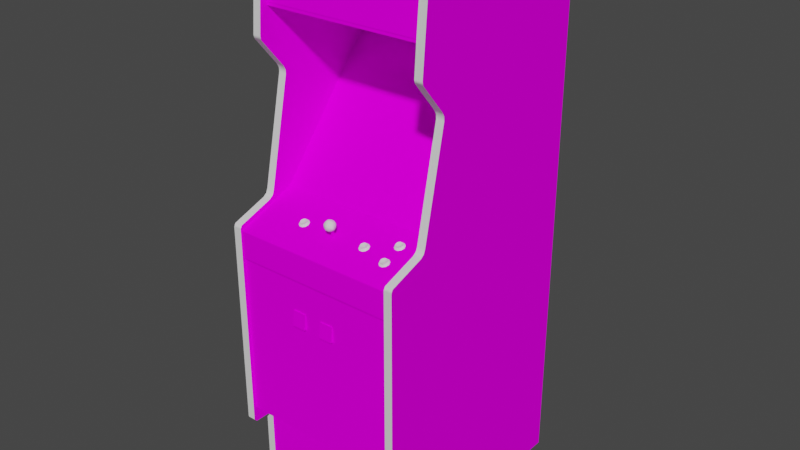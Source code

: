 # Source: swimmer.blend  (saved by Blender 2.93.20; exported with 4.5.12 LTS)
import bpy
from mathutils import Matrix  # noqa: F401  (used for matrix-valued properties, if any)

bpy.ops.wm.read_factory_settings(use_empty=True)
scene = bpy.context.scene
scene.name = 'Scene'

# ---- images (referenced by path relative to the original .blend; pixels are not part of the script)
import os
ASSET_DIR = os.environ.get("B2B_ASSET_DIR", "")  # directory of the original .blend (textures are referenced by path, not embedded)
HERE = os.path.dirname(os.path.abspath(__file__))  # packed textures are extracted next to this script under _unpacked/

def load_image(name, relpath, width, height, colorspace="sRGB"):
    """Load a texture the original file referenced (path relative to the .blend, or extracted next to this script)."""
    p = next((c for c in (os.path.join(HERE, relpath), os.path.join(ASSET_DIR, relpath)) if relpath and os.path.exists(c)), "")
    if p:
        img = bpy.data.images.load(p, check_existing=True)
        img.name = name
    else:  # same state as the original file: an image datablock whose file is absent (Cycles renders it pink)
        img = bpy.data.images.new(name, width, height)
        img.source = "FILE"
        img.filepath = "//" + (relpath or name)
    img.colorspace_settings.name = colorspace
    return img
img_01swimmermarqueemap_tiff = load_image('01swimmermarqueemap.TIFF', '01swimmermarqueemap.TIFF', 1024, 1024, 'sRGB')
img_02swimmersnapmap_tiff = load_image('02swimmersnapmap.TIFF', '02swimmersnapmap.TIFF', 1024, 1024, 'sRGB')
img_swimmeralphamap_tiff = load_image('swimmeralphamap.TIFF', 'swimmeralphamap.TIFF', 1024, 1024, 'sRGB')
img_swimmersidelmap_tiff = load_image('swimmersidelmap.TIFF', 'swimmersidelmap.TIFF', 1024, 1024, 'sRGB')
img_swimmercoincpomap_tiff = load_image('swimmercoincpomap.TIFF', 'swimmercoincpomap.TIFF', 1024, 1024, 'sRGB')
img_swimmerbackmap_tiff = load_image('swimmerbackmap.TIFF', 'swimmerbackmap.TIFF', 1024, 1024, 'sRGB')
img_swimmersidermap_tiff = load_image('swimmersidermap.TIFF', 'swimmersidermap.TIFF', 1024, 1024, 'sRGB')
img_swimmerinnercombomap_tiff = load_image('swimmerinnercombomap.TIFF', 'swimmerinnercombomap.TIFF', 1024, 1024, 'sRGB')

# ---- materials (node trees are filled in below, after node groups)
mat_01swimmermarquee = bpy.data.materials.new('01swimmermarquee')
mat_01swimmermarquee.use_transparent_shadow = False
mat_01swimmermarquee.roughness = 0.8807
mat_01swimmermarquee.specular_intensity = 0.0
mat_02swimmersnap = bpy.data.materials.new('02swimmersnap')
mat_02swimmersnap.use_transparent_shadow = False
mat_02swimmersnap.roughness = 0.8807
mat_02swimmersnap.specular_intensity = 0.0
mat_swimmeralpha = bpy.data.materials.new('swimmeralpha')
mat_swimmeralpha.use_transparent_shadow = False
mat_swimmeralpha.roughness = 0.8807
mat_swimmeralpha.specular_intensity = 0.0
mat_swimmerblack = bpy.data.materials.new('swimmerblack')
mat_swimmerblack.use_transparent_shadow = False
mat_swimmerblack.roughness = 0.7934
mat_swimmerblack.specular_intensity = 0.5922
mat_swimmersidel = bpy.data.materials.new('swimmersidel')
mat_swimmersidel.use_transparent_shadow = False
mat_swimmersidel.roughness = 0.8807
mat_swimmersidel.specular_intensity = 0.0
mat_swimmercoincpo = bpy.data.materials.new('swimmercoincpo')
mat_swimmercoincpo.use_transparent_shadow = False
mat_swimmercoincpo.roughness = 0.8807
mat_swimmercoincpo.specular_intensity = 0.0
mat_swimmerback = bpy.data.materials.new('swimmerback')
mat_swimmerback.use_transparent_shadow = False
mat_swimmerback.roughness = 0.8807
mat_swimmerback.specular_intensity = 0.0
mat_swimmerwhite = bpy.data.materials.new('swimmerwhite')
mat_swimmerwhite.use_transparent_shadow = False
mat_swimmerwhite.roughness = 0.7934
mat_swimmerwhite.specular_intensity = 0.6588
mat_swimmerred = bpy.data.materials.new('swimmerred')
mat_swimmerred.use_transparent_shadow = False
mat_swimmerred.roughness = 0.7934
mat_swimmerred.specular_intensity = 0.6588
mat_swimmersider = bpy.data.materials.new('swimmersider')
mat_swimmersider.use_transparent_shadow = False
mat_swimmersider.roughness = 0.8807
mat_swimmersider.specular_intensity = 0.0
mat_swimmerinnercombo = bpy.data.materials.new('swimmerinnercombo')
mat_swimmerinnercombo.use_transparent_shadow = False
mat_swimmerinnercombo.roughness = 0.8807
mat_swimmerinnercombo.specular_intensity = 0.0

# ---- node groups
ng_auto_smooth = bpy.data.node_groups.new('Auto Smooth', 'GeometryNodeTree')
_s = ng_auto_smooth.interface.new_socket(name='Geometry', in_out='OUTPUT', socket_type='NodeSocketGeometry')
_s = ng_auto_smooth.interface.new_socket(name='Geometry', in_out='INPUT', socket_type='NodeSocketGeometry')
_s = ng_auto_smooth.interface.new_socket(name='Angle', in_out='INPUT', socket_type='NodeSocketFloat')
_s.subtype = 'ANGLE'
_s.min_value = 0.0
_s.max_value = 3.142
ng_auto_smooth.is_modifier = True
_N = ng_auto_smooth.nodes; _L = ng_auto_smooth.links
n0 = _N.new('NodeGroupOutput'); n0.name = 'Group Output'; n0.location = (480, -100)
n1 = _N.new('NodeGroupInput'); n1.name = 'Group Input'; n1.location = (-420, -300)
n2 = _N.new('NodeGroupInput'); n2.name = 'Group Input.001'; n2.location = (-60, -100)
n3 = _N.new('GeometryNodeSetShadeSmooth'); n3.name = 'Set Shade Smooth'; n3.location = (120, -100)
n3.domain = 'EDGE'
n4 = _N.new('GeometryNodeSetShadeSmooth'); n4.name = 'Set Shade Smooth.001'; n4.location = (300, -100)
n5 = _N.new('GeometryNodeInputMeshEdgeAngle'); n5.name = 'Edge Angle'; n5.location = (-420, -220)
n6 = _N.new('GeometryNodeInputEdgeSmooth'); n6.name = 'Is Edge Smooth'; n6.location = (-60, -160)
n7 = _N.new('GeometryNodeInputShadeSmooth'); n7.name = 'Is Face Smooth'; n7.location = (-240, -340)
n8 = _N.new('FunctionNodeBooleanMath'); n8.name = 'Boolean Math'; n8.location = (-60, -220)
n9 = _N.new('FunctionNodeCompare'); n9.name = 'Compare'; n9.location = (-240, -180)
n9.operation = 'LESS_EQUAL'
_L.new(n5.outputs[0], n9.inputs[0])
_L.new(n4.outputs[0], n0.inputs[0])
_L.new(n1.outputs[1], n9.inputs[1])
_L.new(n9.outputs[0], n8.inputs[0])
_L.new(n7.outputs[0], n8.inputs[1])
_L.new(n2.outputs[0], n3.inputs[0])
_L.new(n6.outputs[0], n3.inputs[1])
_L.new(n3.outputs[0], n4.inputs[0])
_L.new(n8.outputs[0], n3.inputs[2])
n0.is_active_output = True

# ---- material node trees
mat_01swimmermarquee.use_nodes = True; mat_01swimmermarquee.node_tree.nodes.clear()
_N = mat_01swimmermarquee.node_tree.nodes; _L = mat_01swimmermarquee.node_tree.links
n0 = _N.new('ShaderNodeBsdfPrincipled'); n0.name = 'Principled BSDF'; n0.location = (10, 300)
n0.distribution = 'GGX'
n0.subsurface_method = 'BURLEY'
n0.inputs[2].default_value = 0.8807
n0.inputs[3].default_value = 1.45
n0.inputs[13].default_value = 0.0
n0.inputs[27].default_value = (0.0, 0.0, 0.0, 1.0)
n0.inputs[28].default_value = 1.0
n1 = _N.new('ShaderNodeOutputMaterial'); n1.name = 'Material Output'; n1.location = (300, 300)
n2 = _N.new('ShaderNodeTexImage'); n2.name = 'Image Texture'; n2.location = (-300, 600)
n2.image = img_01swimmermarqueemap_tiff
_L.new(n0.outputs[0], n1.inputs[0])
_L.new(n2.outputs[0], n0.inputs[0])
n1.is_active_output = True
mat_02swimmersnap.use_nodes = True; mat_02swimmersnap.node_tree.nodes.clear()
_N = mat_02swimmersnap.node_tree.nodes; _L = mat_02swimmersnap.node_tree.links
n0 = _N.new('ShaderNodeBsdfPrincipled'); n0.name = 'Principled BSDF'; n0.location = (10, 300)
n0.distribution = 'GGX'
n0.subsurface_method = 'BURLEY'
n0.inputs[2].default_value = 0.8807
n0.inputs[3].default_value = 1.45
n0.inputs[13].default_value = 0.0
n0.inputs[27].default_value = (0.0, 0.0, 0.0, 1.0)
n0.inputs[28].default_value = 1.0
n1 = _N.new('ShaderNodeOutputMaterial'); n1.name = 'Material Output'; n1.location = (300, 300)
n2 = _N.new('ShaderNodeTexImage'); n2.name = 'Image Texture'; n2.location = (-300, 600)
n2.image = img_02swimmersnapmap_tiff
_L.new(n0.outputs[0], n1.inputs[0])
_L.new(n2.outputs[0], n0.inputs[0])
n1.is_active_output = True
mat_swimmeralpha.use_nodes = True; mat_swimmeralpha.node_tree.nodes.clear()
_N = mat_swimmeralpha.node_tree.nodes; _L = mat_swimmeralpha.node_tree.links
n0 = _N.new('ShaderNodeBsdfPrincipled'); n0.name = 'Principled BSDF'; n0.location = (10, 300)
n0.distribution = 'GGX'
n0.subsurface_method = 'BURLEY'
n0.inputs[2].default_value = 0.8807
n0.inputs[3].default_value = 1.45
n0.inputs[13].default_value = 0.0
n0.inputs[27].default_value = (0.0, 0.0, 0.0, 1.0)
n0.inputs[28].default_value = 1.0
n1 = _N.new('ShaderNodeOutputMaterial'); n1.name = 'Material Output'; n1.location = (300, 300)
n2 = _N.new('ShaderNodeTexImage'); n2.name = 'Image Texture'; n2.location = (-300, 600)
n2.image = img_swimmeralphamap_tiff
_L.new(n0.outputs[0], n1.inputs[0])
_L.new(n2.outputs[0], n0.inputs[0])
n1.is_active_output = True
mat_swimmerblack.use_nodes = True; mat_swimmerblack.node_tree.nodes.clear()
_N = mat_swimmerblack.node_tree.nodes; _L = mat_swimmerblack.node_tree.links
n0 = _N.new('ShaderNodeBsdfPrincipled'); n0.name = 'Principled BSDF'; n0.location = (10, 300)
n0.distribution = 'GGX'
n0.subsurface_method = 'BURLEY'
n0.inputs[2].default_value = 0.7934
n0.inputs[3].default_value = 1.45
n0.inputs[13].default_value = 0.5922
n0.inputs[27].default_value = (0.0, 0.0, 0.0, 1.0)
n0.inputs[28].default_value = 1.0
n1 = _N.new('ShaderNodeOutputMaterial'); n1.name = 'Material Output'; n1.location = (300, 300)
_L.new(n0.outputs[0], n1.inputs[0])
n1.is_active_output = True
mat_swimmersidel.use_nodes = True; mat_swimmersidel.node_tree.nodes.clear()
_N = mat_swimmersidel.node_tree.nodes; _L = mat_swimmersidel.node_tree.links
n0 = _N.new('ShaderNodeBsdfPrincipled'); n0.name = 'Principled BSDF'; n0.location = (10, 300)
n0.distribution = 'GGX'
n0.subsurface_method = 'BURLEY'
n0.inputs[2].default_value = 0.8807
n0.inputs[3].default_value = 1.45
n0.inputs[13].default_value = 0.0
n0.inputs[27].default_value = (0.0, 0.0, 0.0, 1.0)
n0.inputs[28].default_value = 1.0
n1 = _N.new('ShaderNodeOutputMaterial'); n1.name = 'Material Output'; n1.location = (300, 300)
n2 = _N.new('ShaderNodeTexImage'); n2.name = 'Image Texture'; n2.location = (-300, 600)
n2.image = img_swimmersidelmap_tiff
_L.new(n0.outputs[0], n1.inputs[0])
_L.new(n2.outputs[0], n0.inputs[0])
n1.is_active_output = True
mat_swimmercoincpo.use_nodes = True; mat_swimmercoincpo.node_tree.nodes.clear()
_N = mat_swimmercoincpo.node_tree.nodes; _L = mat_swimmercoincpo.node_tree.links
n0 = _N.new('ShaderNodeBsdfPrincipled'); n0.name = 'Principled BSDF'; n0.location = (10, 300)
n0.distribution = 'GGX'
n0.subsurface_method = 'BURLEY'
n0.inputs[2].default_value = 0.8807
n0.inputs[3].default_value = 1.45
n0.inputs[13].default_value = 0.0
n0.inputs[27].default_value = (0.0, 0.0, 0.0, 1.0)
n0.inputs[28].default_value = 1.0
n1 = _N.new('ShaderNodeOutputMaterial'); n1.name = 'Material Output'; n1.location = (300, 300)
n2 = _N.new('ShaderNodeTexImage'); n2.name = 'Image Texture'; n2.location = (-300, 600)
n2.image = img_swimmercoincpomap_tiff
_L.new(n0.outputs[0], n1.inputs[0])
_L.new(n2.outputs[0], n0.inputs[0])
n1.is_active_output = True
mat_swimmerback.use_nodes = True; mat_swimmerback.node_tree.nodes.clear()
_N = mat_swimmerback.node_tree.nodes; _L = mat_swimmerback.node_tree.links
n0 = _N.new('ShaderNodeBsdfPrincipled'); n0.name = 'Principled BSDF'; n0.location = (10, 300)
n0.distribution = 'GGX'
n0.subsurface_method = 'BURLEY'
n0.inputs[2].default_value = 0.8807
n0.inputs[3].default_value = 1.45
n0.inputs[13].default_value = 0.0
n0.inputs[27].default_value = (0.0, 0.0, 0.0, 1.0)
n0.inputs[28].default_value = 1.0
n1 = _N.new('ShaderNodeOutputMaterial'); n1.name = 'Material Output'; n1.location = (300, 300)
n2 = _N.new('ShaderNodeTexImage'); n2.name = 'Image Texture'; n2.location = (-300, 600)
n2.image = img_swimmerbackmap_tiff
_L.new(n0.outputs[0], n1.inputs[0])
_L.new(n2.outputs[0], n0.inputs[0])
n1.is_active_output = True
mat_swimmerwhite.use_nodes = True; mat_swimmerwhite.node_tree.nodes.clear()
_N = mat_swimmerwhite.node_tree.nodes; _L = mat_swimmerwhite.node_tree.links
n0 = _N.new('ShaderNodeBsdfPrincipled'); n0.name = 'Principled BSDF'; n0.location = (10, 300)
n0.distribution = 'GGX'
n0.subsurface_method = 'BURLEY'
n0.inputs[2].default_value = 0.7934
n0.inputs[3].default_value = 1.45
n0.inputs[13].default_value = 0.6588
n0.inputs[27].default_value = (0.0, 0.0, 0.0, 1.0)
n0.inputs[28].default_value = 1.0
n1 = _N.new('ShaderNodeOutputMaterial'); n1.name = 'Material Output'; n1.location = (300, 300)
_L.new(n0.outputs[0], n1.inputs[0])
n1.is_active_output = True
mat_swimmerred.use_nodes = True; mat_swimmerred.node_tree.nodes.clear()
_N = mat_swimmerred.node_tree.nodes; _L = mat_swimmerred.node_tree.links
n0 = _N.new('ShaderNodeBsdfPrincipled'); n0.name = 'Principled BSDF'; n0.location = (10, 300)
n0.distribution = 'GGX'
n0.subsurface_method = 'BURLEY'
n0.inputs[2].default_value = 0.7934
n0.inputs[3].default_value = 1.45
n0.inputs[13].default_value = 0.6588
n0.inputs[27].default_value = (0.0, 0.0, 0.0, 1.0)
n0.inputs[28].default_value = 1.0
n1 = _N.new('ShaderNodeOutputMaterial'); n1.name = 'Material Output'; n1.location = (300, 300)
_L.new(n0.outputs[0], n1.inputs[0])
n1.is_active_output = True
mat_swimmersider.use_nodes = True; mat_swimmersider.node_tree.nodes.clear()
_N = mat_swimmersider.node_tree.nodes; _L = mat_swimmersider.node_tree.links
n0 = _N.new('ShaderNodeBsdfPrincipled'); n0.name = 'Principled BSDF'; n0.location = (10, 300)
n0.distribution = 'GGX'
n0.subsurface_method = 'BURLEY'
n0.inputs[2].default_value = 0.8807
n0.inputs[3].default_value = 1.45
n0.inputs[13].default_value = 0.0
n0.inputs[27].default_value = (0.0, 0.0, 0.0, 1.0)
n0.inputs[28].default_value = 1.0
n1 = _N.new('ShaderNodeOutputMaterial'); n1.name = 'Material Output'; n1.location = (300, 300)
n2 = _N.new('ShaderNodeTexImage'); n2.name = 'Image Texture'; n2.location = (-300, 600)
n2.image = img_swimmersidermap_tiff
_L.new(n0.outputs[0], n1.inputs[0])
_L.new(n2.outputs[0], n0.inputs[0])
n1.is_active_output = True
mat_swimmerinnercombo.use_nodes = True; mat_swimmerinnercombo.node_tree.nodes.clear()
_N = mat_swimmerinnercombo.node_tree.nodes; _L = mat_swimmerinnercombo.node_tree.links
n0 = _N.new('ShaderNodeBsdfPrincipled'); n0.name = 'Principled BSDF'; n0.location = (10, 300)
n0.distribution = 'GGX'
n0.subsurface_method = 'BURLEY'
n0.inputs[2].default_value = 0.8807
n0.inputs[3].default_value = 1.45
n0.inputs[13].default_value = 0.0
n0.inputs[27].default_value = (0.0, 0.0, 0.0, 1.0)
n0.inputs[28].default_value = 1.0
n1 = _N.new('ShaderNodeOutputMaterial'); n1.name = 'Material Output'; n1.location = (300, 300)
n2 = _N.new('ShaderNodeTexImage'); n2.name = 'Image Texture'; n2.location = (-300, 600)
n2.image = img_swimmerinnercombomap_tiff
_L.new(n0.outputs[0], n1.inputs[0])
_L.new(n2.outputs[0], n0.inputs[0])
n1.is_active_output = True

# ---- world
world_world = bpy.data.worlds.new('World'); scene.world = world_world
world_world.use_nodes = True; world_world.node_tree.nodes.clear()
_N = world_world.node_tree.nodes; _L = world_world.node_tree.links
n0 = _N.new('ShaderNodeOutputWorld'); n0.name = 'World Output'; n0.location = (300, 300)
n1 = _N.new('ShaderNodeBackground'); n1.name = 'Background'; n1.location = (10, 300)
n1.inputs[0].default_value = (0.05088, 0.05088, 0.05088, 1.0)
_L.new(n1.outputs[0], n0.inputs[0])
n0.is_active_output = True
world_world.color = (0.05088, 0.05088, 0.05088)
world_world.use_sun_shadow = False
world_world.sun_shadow_jitter_overblur = 0.0

# ---- meshes
me_swimmer = bpy.data.meshes.new('swimmer')
me_swimmer.from_pydata([(0.2299, 0.712, -0.000861), (-0.3016, 0.712, -0.000861), (-0.3016, 0.5455, 0.02662), (0.2299, 0.5455, 0.02662), (0.04684, 0.2003, -0.2242), (0.04879, 0.1528, -0.1776), (0.1273, 0.1459, -0.1864), (-0.119, 0.1996, -0.2241), (-0.1212, 0.1527, -0.1777), (-0.03627, 0.1563, -0.1735), (-0.119, 0.1, -0.1412), (-0.03681, 0.04392, -0.1084), (-0.03678, 0.1015, -0.1376), (0.04729, 0.1003, -0.141), (-0.03679, 0.2029, -0.222), (-0.114, 0.04391, -0.1106), (-0.1974, 0.09676, -0.15), (0.04255, 0.04424, -0.1102), (0.1213, 0.04449, -0.1162), (0.1199, 0.236, -0.2756), (0.04168, 0.2416, -0.2746), (-0.03693, 0.2426, -0.2739), (-0.114, 0.2404, -0.2742), (0.127, 0.09712, -0.1497), (-0.1909, 0.04395, -0.1168), (-0.1909, 0.2341, -0.2749), (-0.1974, 0.1913, -0.2285), (0.1263, 0.1922, -0.2288), (-0.199, 0.1458, -0.1865), (-0.3018, -0.01182, -0.02425), (0.2302, -0.01182, -0.02425), (0.2302, 0.3887, -0.3542), (-0.3018, 0.3887, -0.3542), (-0.3014, -0.7571, 0.09975), (-0.3273, -0.7487, 0.1084), (-0.3014, -0.7386, 0.1771), (-0.3273, -0.7486, 0.1671), (-0.3014, -0.7486, 0.1671), (-0.3273, -0.7571, 0.09975), (0.2297, -0.7571, 0.09975), (0.2556, -0.7486, 0.1671), (0.2297, -0.7386, 0.1771), (0.2556, -0.07663, 0.1771), (0.2297, -0.7486, 0.1671), (-0.03889, 0.3943, -0.3694), (-0.03719, 0.2669, -0.2634), (-0.3095, 0.1566, -0.1724), (-0.2129, 0.2663, -0.2634), (-0.3102, 0.3934, -0.3695), (-0.03762, -0.03137, -0.01516), (0.2341, 0.1583, -0.1721), (0.1422, 0.1062, -0.1291), (0.2297, -1.01, 0.09975), (-0.3092, -0.03209, -0.01539), (-0.2125, 0.1572, -0.1726), (0.2337, 0.3951, -0.3692), (0.2556, 0.7237, 0.03696), (-0.3014, 0.4572, 0.05872), (-0.3273, 0.7237, 0.03696), (-0.03729, 0.2426, -0.274), (0.04133, 0.242, -0.2744), (-0.1991, 0.145, -0.187), (-0.1977, 0.1904, -0.2291), (0.2297, 0.7237, 0.03696), (0.2556, 0.7494, -0.02233), (-0.3014, 0.7237, 0.03696), (-0.3014, 0.7494, -0.02233), (0.127, 0.09802, -0.1492), (0.142, 0.1583, -0.1724), (0.04274, 0.0447, -0.1099), (-0.03663, 0.04396, -0.1083), (-0.03651, 0.05054, -0.08331), (-0.2124, 0.1051, -0.1293), (-0.1974, 0.09593, -0.1505), (-0.1138, 0.04354, -0.1108), (-0.1222, 0.0503, -0.08338), (0.126, 0.1931, -0.2283), (0.1272, 0.1468, -0.1859), (0.05007, 0.2672, -0.2633), (-0.3014, 0.5631, -0.5902), (-0.3273, -0.02633, 0.05869), (-0.3273, -0.004467, 0.04203), (0.2297, -0.004467, 0.04203), (0.2556, 0.329, -0.02917), (0.2556, 0.3549, -0.02151), (0.2556, 0.4469, 0.05662), (-0.3273, 0.4469, 0.05662), (-0.3014, 0.3549, -0.02151), (-0.3273, -0.06647, 0.1722), (0.2556, 0.4572, 0.05872), (0.2297, 0.4469, 0.05662), (-0.3273, 0.4572, 0.05872), (-0.1907, 0.04317, -0.1173), (0.2556, -1.01, 0.09975), (0.2297, -1.01, -0.5902), (-0.3014, 0.7529, 0.02532), (-0.3014, 0.4594, -0.5902), (0.2297, 0.2385, -0.5902), (0.2297, 0.4594, -0.5902), (-0.3273, -1.01, 0.09975), (-0.1143, 0.24, -0.2744), (-0.1228, 0.2666, -0.2634), (-0.3273, 0.7443, 0.03209), (0.2556, 0.7443, 0.03209), (0.2297, 0.7443, 0.03209), (0.1196, 0.2369, -0.2751), (0.142, 0.2117, -0.2169), (-0.1912, 0.2332, -0.2754), (0.1215, 0.04537, -0.1157), (-0.3273, -0.01735, 0.04727), (0.2556, -0.01735, 0.04727), (-0.3014, -0.01735, 0.04727), (-0.3273, 0.3426, -0.02845), (0.2556, 0.3426, -0.02845), (0.2297, 0.3426, -0.02845), (-0.2127, 0.2099, -0.2165), (0.2348, -0.03044, -0.01508), (0.05159, 0.05082, -0.08327), (0.1419, 0.2674, -0.2632), (-0.2123, 0.05008, -0.08348), (-0.3014, -1.01, -0.5902), (0.1425, 0.05114, -0.08326), (-0.3273, -0.7386, 0.1771), (-0.3273, -0.07663, 0.1771), (-0.3273, 0.5631, -0.5902), (-0.3273, -1.01, -0.5902), (-0.3273, 0.329, -0.02917), (-0.3273, 0.3549, -0.02151), (-0.3273, 0.7494, -0.02233), (-0.3273, 0.7529, 0.02532), (-0.3273, 0.757, 0.0134), (-0.06723, -0.2715, 0.169), (-0.111, -0.2715, 0.169), (0.03378, -0.2715, 0.1654), (0.03378, -0.2715, 0.169), (-0.111, -0.2715, 0.1654), (-0.3017, -0.6963, 0.1663), (0.2299, -0.01486, -0.01513), (-0.3017, -0.08144, 0.17), (0.2299, -0.08144, 0.17), (0.2299, -0.08479, 0.1724), (-0.3017, -0.08479, 0.1724), (-0.3017, -0.1706, 0.1724), (-0.01004, -0.3211, 0.1747), (-0.01004, -0.2715, 0.169), (-0.01004, -0.2715, 0.1654), (-0.06723, -0.2715, 0.1654), (0.2299, -0.1706, 0.1724), (0.03378, -0.3211, 0.1747), (-0.03577, -0.05205, 0.08129), (-0.03245, -0.05158, 0.08), (-0.03245, -0.02716, 0.0889), (-0.03908, -0.04931, 0.07377), (-0.04045, -0.05045, 0.07689), (-0.04045, -0.02602, 0.08578), (-0.03908, -0.02716, 0.0889), (-0.03108, -0.02602, 0.08578), (0.2299, -0.01112, -0.02608), (-0.3017, -0.01112, -0.02608), (-0.3017, -0.01486, -0.01513), (-0.03908, -0.02489, 0.08267), (-0.03577, -0.02442, 0.08138), (-0.03577, -0.04884, 0.07248), (-0.03108, -0.05045, 0.07689), (-0.03245, -0.04931, 0.07377), (-0.03245, -0.02489, 0.08267), (-0.06723, -0.3211, 0.1747), (-0.111, -0.3211, 0.1747), (-0.111, -0.3211, 0.1654), (-0.01004, -0.3211, 0.1654), (0.03378, -0.3211, 0.1654), (-0.06723, -0.3211, 0.1654), (-0.3017, -0.172, 0.1663), (0.2299, -0.172, 0.1663), (-0.03908, -0.05158, 0.08), (-0.03577, -0.02763, 0.09019), (0.2299, -1.008, -0.5865), (0.2299, 0.5599, -0.5865), (-0.3017, 0.5599, -0.5865), (0.2299, 0.7259, -0.003886), (0.1658, -0.05078, 0.1079), (0.1624, -0.0512, 0.09689), (0.1591, -0.04767, 0.08726), (0.1788, -0.05449, 0.0957), (0.1756, -0.05124, 0.08666), (0.1736, -0.04875, 0.08915), (0.1537, -0.04946, 0.1042), (0.1492, -0.05124, 0.08666), (0.1461, -0.05449, 0.0957), (0.1486, -0.05149, 0.09677), (0.1582, -0.04706, 0.08443), (0.1675, -0.04924, 0.08108), (0.1762, -0.05149, 0.09677), (0.1736, -0.05423, 0.1044), (0.1756, -0.05774, 0.1047), (0.1574, -0.05975, 0.1103), (0.1675, -0.05975, 0.1103), (0.1667, -0.05593, 0.1091), (0.1582, -0.05593, 0.1091), (0.1513, -0.05423, 0.1044), (0.1732, -0.04732, 0.09827), (0.1513, -0.04875, 0.08915), (0.1574, -0.04924, 0.08108), (0.1591, -0.0546, 0.1065), (0.1591, -0.05078, 0.1079), (0.1711, -0.05327, 0.1029), (0.1711, -0.04946, 0.1042), (0.1591, -0.04388, 0.08871), (0.1492, -0.05774, 0.1047), (0.1711, -0.04517, 0.09232), (0.1711, -0.04899, 0.09095), (0.1658, -0.04767, 0.08726), (0.1537, -0.04517, 0.09232), (0.1517, -0.04732, 0.09827), (0.1658, -0.04385, 0.08864), (0.1658, -0.0546, 0.1065), (0.1732, -0.05113, 0.0969), (0.1667, -0.04706, 0.08443), (0.1537, -0.05327, 0.1029), (0.1517, -0.05113, 0.0969), (0.1537, -0.04899, 0.09095), (-0.03075, -8.32e-05, 0.07782), (-0.02519, -0.007975, 0.07647), (-0.03567, -0.007092, 0.07318), (-0.03278, 0.0006232, 0.1029), (-0.04036, -0.006397, 0.1068), (-0.03075, -0.007941, 0.1071), (0.06536, -0.0421, 0.08374), (0.07404, -0.04384, 0.0764), (-0.04615, -0.007975, 0.07647), (-0.04036, 0.001076, 0.0789), (-0.02809, -0.02778, 0.09179), (-0.03099, -0.0245, 0.1019), (-0.03856, -0.02867, 0.09508), (0.1517, -0.02844, 0.03372), (-0.04857, -0.00644, 0.1015), (-0.05262, -0.01314, 0.09572), (-0.04615, -0.01545, 0.1043), (-0.04059, -0.02334, 0.103), (-0.1596, -0.03995, 0.07779), (-0.1489, -0.04384, 0.0764), (0.1624, -0.02852, 0.03371), (0.1711, -0.02249, 0.02913), (-0.1522, -0.04342, 0.08743), (-0.01872, -0.01314, 0.09572), (-0.02051, -0.02076, 0.08797), (-0.01872, -0.01029, 0.08508), (-0.0263, 0.00293, 0.09432), (-0.02341, -0.00497, 0.1014), (-0.01973, -0.004014, 0.09246), (0.06291, -0.04687, 0.08391), (0.06027, -0.04413, 0.07629), (0.05774, -0.04712, 0.07521), (0.06902, -0.05238, 0.08982), (0.07912, -0.05238, 0.08982), (0.07833, -0.04856, 0.08863), (0.08787, -0.04413, 0.07629), (0.08523, -0.04687, 0.08391), (0.08728, -0.05037, 0.08424), (0.1736, -0.02606, 0.02596), (0.1756, -0.02856, 0.02348), (0.1486, -0.0288, 0.03359), (0.1513, -0.02606, 0.02596), (0.1492, -0.02856, 0.02348), (-0.04059, -0.01548, 0.07369), (-0.04504, -0.02635, 0.08647), (-0.04793, -0.02307, 0.09658), (-0.05161, -0.01941, 0.08833), (0.0904, -0.04712, 0.07521), (0.0707, -0.03651, 0.06823), (-0.02341, -0.0003519, 0.08422), (-0.03278, 0.005241, 0.08572), (-0.05083, -0.002663, 0.09282), (-0.1377, -0.04139, 0.06866), (-0.1351, -0.04413, 0.07629), (-0.1325, -0.04712, 0.07521), (-0.1531, -0.03969, 0.06394), (-0.1438, -0.04187, 0.06059), (-0.02277, -0.02184, 0.09738), (-0.03567, -0.01633, 0.1076), (-0.02519, -0.01545, 0.1043), (0.1492, -0.03505, 0.04154), (0.1574, -0.03706, 0.04713), (0.1582, -0.03324, 0.04593), (-0.02277, -0.01698, 0.07928), (-0.03099, -0.01703, 0.07404), (-0.02809, -0.02493, 0.08115), (-0.1539, -0.05238, 0.08982), (-0.1438, -0.05238, 0.08982), (-0.1446, -0.04856, 0.08863), (-0.1356, -0.05037, 0.08424), (0.1582, -0.02437, 0.02125), (0.1667, -0.02437, 0.02125), (0.1537, -0.02677, 0.04105), (-0.1539, -0.04187, 0.06059), (0.06086, -0.04388, 0.06618), (0.06291, -0.04139, 0.06866), (0.06981, -0.03969, 0.06394), (0.06902, -0.04187, 0.06059), (0.08278, -0.0421, 0.08374), (0.08523, -0.04139, 0.06866), (0.08728, -0.04388, 0.06618), (-0.04325, 0.001506, 0.09964), (-0.03567, 0.005502, 0.09501), (0.1574, -0.02655, 0.0179), (-0.1531, -0.04856, 0.08863), (-0.1652, -0.04712, 0.07521), (-0.1621, -0.05037, 0.08424), (-0.16, -0.04687, 0.08391), (0.07074, -0.04342, 0.08743), (0.06536, -0.04591, 0.08237), (0.07912, -0.04187, 0.06059), (0.1675, -0.03706, 0.04713), (0.1756, -0.03505, 0.04154), (0.1736, -0.03155, 0.04122), (0.1667, -0.03324, 0.04593), (-0.04857, -0.001584, 0.08341), (-0.1356, -0.04388, 0.06618), (-0.1446, -0.03969, 0.06394), (0.1788, -0.0318, 0.03251), (0.1762, -0.0288, 0.03359), (-0.1455, -0.04723, 0.08606), (-0.1455, -0.04342, 0.08743), (-0.1381, -0.03995, 0.07779), (-0.1381, -0.04377, 0.07641), (0.1513, -0.03155, 0.04122), (0.1461, -0.0318, 0.03251), (-0.1522, -0.03651, 0.06823), (0.06536, -0.04162, 0.07046), (-0.05262, -0.01029, 0.08508), (-0.03567, -0.02893, 0.08578), (-0.1626, -0.04413, 0.07629), (-0.16, -0.04139, 0.06866), (-0.1621, -0.04388, 0.06618), (-0.1576, -0.04591, 0.08237), (0.1711, -0.03058, 0.03968), (0.1732, -0.02844, 0.03372), (0.1732, -0.02463, 0.03509), (0.1711, -0.02677, 0.04105), (0.1658, -0.03191, 0.04336), (-0.1576, -0.03781, 0.07183), (-0.1522, -0.0403, 0.06677), (0.1537, -0.0263, 0.02776), (0.1537, -0.02249, 0.02913), (-0.04793, -0.01845, 0.07936), (0.08484, -0.03995, 0.07779), (0.08278, -0.04591, 0.08237), (0.0774, -0.04723, 0.08606), (-0.04325, 0.004358, 0.08901), (0.06536, -0.03781, 0.07183), (-0.1377, -0.04687, 0.08391), (0.06981, -0.04856, 0.08863), (0.06086, -0.05037, 0.08424), (0.07074, -0.04723, 0.08606), (0.1591, -0.03191, 0.04336), (0.1591, -0.02809, 0.04473), (0.0774, -0.03649, 0.06814), (0.08278, -0.03781, 0.07183), (-0.1401, -0.03781, 0.07183), (0.0633, -0.03995, 0.07779), (0.08484, -0.04377, 0.07641), (-0.1455, -0.03649, 0.06814), (0.0774, -0.0403, 0.06677), (0.1675, -0.02655, 0.0179), (-0.03856, -0.02405, 0.07786), (-0.1401, -0.0421, 0.08374), (0.1658, -0.02809, 0.04473), (-0.1576, -0.0421, 0.08374), (0.1517, -0.02463, 0.03509), (0.0774, -0.04342, 0.08743), (0.1591, -0.02119, 0.02553), (0.1658, -0.02116, 0.02545), (0.1711, -0.0263, 0.02776), (-0.1401, -0.04591, 0.08237), (0.07074, -0.0403, 0.06677), (0.07833, -0.03969, 0.06394), (-0.1596, -0.04377, 0.07641), (-0.1576, -0.04162, 0.07046), (0.08278, -0.04162, 0.07046), (0.1537, -0.03058, 0.03968), (-0.1522, -0.04723, 0.08606), (0.1591, -0.02498, 0.02408), (0.0633, -0.04377, 0.07641), (-0.1455, -0.0403, 0.06677), (0.1658, -0.02498, 0.02408), (-0.1401, -0.04162, 0.07046), (0.2556, -0.7386, 0.1771), (0.2556, -0.7487, 0.1084), (0.2556, -0.7571, 0.09975), (0.2556, 0.5631, -0.5902), (0.2556, -1.01, -0.5902), (0.2556, -0.004467, 0.04203), (0.2556, -0.02633, 0.05869), (0.2556, 0.757, 0.0134), (0.2556, -0.06647, 0.1722), (0.2556, 0.7529, 0.02532), (0.2297, -0.7487, 0.1084), (0.2297, -0.06647, 0.1722), (-0.3014, -0.07663, 0.1771), (-0.3014, -0.02633, 0.05869), (-0.3014, -0.7487, 0.1084), (0.2297, 0.5149, -0.1572), (0.2297, 0.3849, -0.3608), (-0.3014, 0.3849, -0.3608), (-0.3014, -0.01753, -0.03123), (-0.3014, -0.01886, -0.5902), (0.2297, -0.02209, -0.5902), (-0.3014, -1.01, 0.09975), (0.2297, 0.3549, -0.02151), (0.2297, 0.4572, 0.05872), (-0.3014, 0.4469, 0.05662), (-0.3017, -1.008, -0.5865), (-0.3017, 0.3874, -0.3535), (0.2299, 0.3874, -0.3535), (0.2297, 0.329, -0.02917), (-0.3014, 0.329, -0.02917), (-0.3014, 0.5149, -0.1572), (0.2297, 0.542, 0.05251), (-0.3017, 0.512, -0.1584), (-0.3017, -1.008, 0.09552), (0.2299, -1.008, 0.09552), (0.2297, -0.02633, 0.05869), (-0.3017, 0.7259, -0.003886), (-0.3017, 0.5359, 0.0266), (-0.3014, 0.542, 0.05251), (0.2299, 0.512, -0.1584), (0.2299, 0.5359, 0.0266), (-0.3017, -0.6963, 0.09552), (0.2299, -0.6963, 0.09552), (0.2299, -0.6963, 0.1663), (0.2297, 0.7494, -0.02233), (-0.3014, 0.7443, 0.03209), (0.2297, 0.7529, 0.02532), (0.2297, 0.757, 0.0134), (-0.3014, 0.757, 0.0134), (0.2297, -0.01793, -0.0309), (-0.3014, 0.3426, -0.02845), (0.2297, -0.07663, 0.1771), (-0.3014, -0.06647, 0.1722), (-0.3014, -0.004467, 0.04203), (-0.3014, 0.2385, -0.5902), (0.2297, -0.01735, 0.04727), (0.2297, 0.5631, -0.5902)], [], [(111, 439, 81, 109), (145, 169, 143, 144), (5, 13, 23, 6), (14, 9, 5, 4), (12, 9, 8, 10), (6, 27, 4, 5), (20, 4, 27, 19), (28, 16, 10, 8), (68, 106, 76, 77), (73, 61, 54, 72), (12, 11, 17, 13), (67, 51, 68, 77), (26, 28, 8, 7), (71, 117, 69, 70), (10, 15, 11, 12), (14, 21, 22, 7), (9, 14, 7, 8), (33, 400, 34, 38), (31, 32, 29, 30), (83, 414, 82, 391), (103, 395, 432, 104), (142, 147, 140, 141), (167, 166, 131, 132), (396, 387, 40, 43), (127, 112, 436, 87), (128, 130, 434, 66), (44, 45, 78), (46, 47, 48), (49, 71, 75), (50, 68, 51), (120, 407, 99, 125), (420, 419, 411, 176), (53, 72, 54), (49, 119, 53), (55, 68, 50), (364, 285, 284, 286), (56, 417, 409), (57, 424, 58), (16, 24, 15, 10), (45, 101, 100, 59), (56, 63, 417), (399, 111, 109, 80), (424, 65, 58), (110, 441, 421, 392), (184, 191, 217, 185), (62, 115, 54, 61), (60, 78, 45, 59), (71, 70, 74, 75), (124, 79, 125), (389, 442, 430, 64), (178, 177, 176, 411), (87, 410, 86, 127), (158, 159, 137, 157), (38, 99, 407, 33), (66, 79, 124, 128), (389, 390, 442), (89, 56, 409), (91, 57, 58), (415, 404, 405, 403), (123, 80, 34, 122), (439, 415, 126, 81), (137, 159, 138, 139), (122, 36, 37, 35), (96, 440, 125), (91, 86, 410, 57), (390, 97, 98), (92, 119, 75, 74), (52, 93, 388, 39), (428, 427, 419, 420), (117, 121, 108, 69), (140, 139, 138, 141), (108, 121, 51, 67), (318, 276, 341, 383), (7, 22, 25, 26), (180, 204, 203, 215), (44, 78, 118, 55), (105, 118, 78, 60), (89, 409, 90, 85), (40, 386, 41, 43), (80, 88, 438, 399), (2, 3, 0, 1), (397, 394, 392, 421), (18, 23, 13, 17), (58, 65, 431, 102), (147, 142, 172, 173), (433, 393, 64, 430), (441, 110, 391, 82), (55, 118, 106), (369, 309, 353, 347), (394, 397, 437, 42), (46, 115, 47), (368, 343, 342, 234), (116, 121, 117), (422, 179, 177, 178), (423, 426, 179, 422), (48, 47, 101), (49, 75, 119), (116, 117, 71), (53, 119, 72), (46, 54, 115), (48, 101, 45), (53, 54, 46), (50, 121, 116), (79, 96, 125), (55, 106, 68), (390, 94, 406), (116, 71, 49), (48, 45, 44), (405, 120, 125), (440, 405, 125), (390, 406, 97), (50, 51, 121), (390, 98, 442), (107, 47, 115, 62), (34, 36, 122), (124, 125, 99), (124, 38, 34), (124, 34, 126), (124, 127, 86), (34, 81, 126), (128, 124, 91), (124, 99, 38), (58, 128, 91), (58, 129, 130), (34, 80, 109), (123, 88, 80), (124, 126, 112), (58, 102, 129), (58, 130, 128), (124, 86, 91), (124, 112, 127), (34, 109, 81), (169, 170, 148, 143), (95, 434, 130, 129), (104, 63, 56, 103), (415, 436, 112, 126), (4, 20, 21, 14), (134, 148, 170, 133), (426, 423, 418, 425), (168, 171, 166, 167), (429, 136, 427, 428), (131, 166, 171, 146), (135, 168, 167, 132), (153, 174, 155, 154), (207, 214, 211, 182), (186, 213, 219, 218), (200, 206, 205, 216), (322, 243, 380, 321), (164, 162, 161, 165), (154, 160, 152, 153), (400, 37, 36, 34), (432, 395, 393, 433), (144, 134, 133, 145), (151, 175, 149, 150), (366, 355, 354, 339), (425, 418, 412, 413), (146, 135, 132, 131), (398, 438, 88, 123), (180, 206, 181), (381, 342, 343, 370), (283, 325, 281, 282), (186, 204, 181), (392, 42, 40, 387), (326, 281, 325, 261), (363, 304, 291, 292), (314, 315, 312, 313), (181, 200, 209), (202, 187, 201, 190), (198, 199, 208, 195), (35, 398, 123, 122), (165, 156, 163, 164), (162, 152, 160, 161), (218, 203, 204, 186), (207, 212, 181), (181, 209, 214), (150, 163, 156, 151), (234, 379, 293, 368), (301, 311, 375, 300), (299, 369, 347, 346), (190, 217, 191, 202), (282, 312, 315, 283), (182, 220, 212, 207), (338, 366, 339, 335), (212, 213, 181), (204, 180, 181), (213, 186, 181), (181, 206, 200), (181, 214, 207), (335, 339, 315, 314), (283, 315, 339, 354), (325, 283, 354, 379), (342, 381, 291, 262), (374, 362, 375, 297), (381, 384, 292, 291), (378, 360, 256, 300), (351, 255, 347, 353), (250, 351, 353, 310), (373, 321, 289, 350), (221, 222, 223), (224, 225, 226), (227, 309, 228), (330, 265, 344, 364), (337, 338, 335, 336), (235, 236, 237), (233, 232, 238), (239, 367, 240), (241, 337, 242), (243, 322, 240), (330, 233, 266, 265), (247, 248, 249), (308, 331, 306, 307), (263, 326, 261, 262), (252, 352, 250, 251), (304, 263, 262, 291), (311, 298, 297, 375), (264, 229, 223), (265, 266, 267), (370, 371, 384, 381), (279, 225, 237, 238), (329, 272, 316), (333, 306, 331, 332), (226, 279, 280), (366, 338, 241), (289, 305, 287, 288), (270, 249, 246, 222), (276, 318, 277, 294), (352, 253, 351, 250), (196, 194, 193, 197), (368, 293, 241), (227, 359, 382, 310), (258, 268, 256, 257), (275, 317, 273, 274), (188, 208, 199, 189), (228, 299, 345), (294, 333, 332, 276), (230, 316, 348, 271), (303, 348, 302), (274, 350, 290, 275), (265, 267, 344), (330, 231, 233), (288, 290, 350, 289), (185, 192, 183, 184), (259, 320, 319, 260), (271, 270, 221), (229, 264, 344, 329), (244, 249, 248), (197, 198, 195, 196), (260, 363, 292, 259), (94, 390, 93, 52), (323, 365, 373, 324), (229, 316, 230, 223), (237, 225, 235), (327, 340, 240), (313, 319, 320, 314), (345, 299, 346, 360), (222, 221, 270), (329, 344, 267), (249, 244, 245, 246), (246, 245, 284), (330, 286, 231), (307, 287, 305, 308), (216, 210, 209, 200), (359, 349, 328, 382), (374, 328, 349, 269), (371, 242, 372, 384), (341, 377, 340, 327), (364, 264, 285), (303, 224, 248, 247), (309, 227, 310, 353), (232, 280, 279, 238), (248, 226, 280, 244), (285, 223, 222, 284), (303, 271, 348), (236, 235, 272), (302, 235, 225, 224), (303, 302, 224), (286, 284, 245, 231), (370, 343, 241), (241, 242, 371), (269, 349, 228), (228, 357, 356), (194, 183, 192, 193), (243, 367, 334, 380), (189, 201, 187, 188), (365, 322, 321, 373), (239, 340, 377, 376), (215, 205, 206, 180), (214, 209, 210, 211), (251, 296, 295, 252), (240, 323, 358), (240, 358, 361), (213, 212, 220, 219), (298, 295, 296, 297), (223, 285, 264), (280, 232, 278), (231, 245, 278), (272, 235, 302, 348), (303, 247, 270, 271), (236, 267, 266, 237), (284, 222, 246), (267, 236, 272, 329), (316, 229, 329), (279, 226, 225), (268, 301, 300, 256), (387, 396, 39, 388), (360, 378, 357, 345), (255, 351, 253, 254), (254, 258, 257, 255), (175, 155, 174, 149), (317, 277, 318, 273), (376, 334, 367, 239), (336, 372, 242, 337), (355, 293, 379, 354), (327, 361, 383, 341), (361, 358, 385, 383), (269, 356, 362, 374), (378, 362, 356, 357), (13, 5, 9, 12), (247, 249, 270), (233, 238, 266), (237, 266, 238), (223, 230, 221), (271, 221, 230), (348, 316, 272), (278, 244, 280), (244, 278, 245), (364, 344, 264), (330, 364, 286), (231, 278, 232, 233), (224, 226, 248), (349, 359, 228), (309, 369, 228), (293, 355, 241), (322, 365, 240), (340, 239, 240), (359, 227, 228), (355, 366, 241), (240, 365, 323), (367, 243, 240), (241, 338, 337), (228, 345, 357), (324, 385, 358, 323), (343, 368, 241), (369, 299, 228), (228, 356, 269), (241, 371, 370), (240, 361, 327), (383, 385, 273, 318), (197, 193, 205, 215), (310, 382, 251, 250), (210, 216, 192, 185), (372, 336, 320, 259), (257, 256, 360, 346), (321, 380, 305, 289), (218, 219, 189, 199), (336, 335, 314, 320), (219, 220, 201, 189), (220, 182, 190, 201), (300, 375, 362, 378), (216, 205, 193, 192), (382, 328, 296, 251), (379, 234, 261, 325), (199, 198, 203, 218), (350, 274, 324, 373), (334, 376, 331, 308), (66, 431, 424, 416), (215, 203, 198, 197), (185, 217, 211, 210), (217, 190, 182, 211), (380, 334, 308, 305), (262, 261, 234, 342), (385, 324, 274, 273), (259, 292, 384, 372), (377, 341, 276, 332), (332, 331, 376, 377), (297, 296, 328, 374), (346, 347, 255, 257), (42, 386, 40), (399, 398, 37, 400), (387, 388, 389), (388, 93, 389), (83, 387, 389), (93, 390, 389), (85, 84, 389), (83, 391, 387), (89, 389, 64), (56, 89, 64), (56, 393, 103), (110, 392, 387), (392, 394, 42), (113, 83, 389), (393, 395, 103), (56, 64, 393), (89, 85, 389), (84, 113, 389), (391, 110, 387), (396, 41, 397), (396, 43, 41), (398, 35, 37), (399, 400, 120), (39, 396, 397), (72, 119, 92, 73), (82, 401, 402), (106, 118, 105, 76), (406, 39, 397), (400, 33, 120), (33, 407, 120), (408, 409, 401), (410, 87, 403), (113, 114, 414, 83), (173, 172, 136, 429), (82, 414, 401), (402, 97, 406, 435), (401, 417, 63), (85, 90, 408, 84), (406, 52, 39), (406, 397, 421), (42, 437, 41, 386), (409, 417, 401), (424, 410, 403), (129, 102, 431, 95), (402, 401, 98), (98, 401, 63), (84, 408, 114, 113), (98, 63, 430), (63, 432, 433), (434, 95, 431), (111, 399, 120), (406, 421, 435), (63, 433, 430), (66, 434, 431), (87, 436, 403), (114, 408, 401), (41, 437, 397), (399, 438, 398), (408, 90, 409), (424, 57, 410), (436, 415, 403), (414, 114, 401), (415, 439, 404), (111, 120, 404), (439, 111, 404), (441, 82, 402), (431, 65, 424), (63, 104, 432), (98, 97, 402), (101, 47, 107, 100), (79, 66, 96), (66, 416, 96), (403, 440, 96), (96, 416, 403), (424, 403, 416), (406, 94, 52), (120, 405, 404), (405, 440, 403), (441, 402, 435), (421, 441, 435), (442, 98, 430), (143, 148, 134, 144)])
me_swimmer.polygons.foreach_set('use_smooth', [True] * 459)
me_swimmer.polygons.foreach_set('material_index', [3, 5, 1, 1, 1, 1, 1, 1, 3, 3, 1, 3, 1, 3, 1, 1, 1, 3, 2, 3, 3, 5, 5, 3, 3, 3, 3, 3, 3, 3, 3, 10, 3, 3, 3, 8, 3, 3, 1, 3, 3, 3, 3, 3, 7, 3, 3, 3, 3, 3, 6, 3, 5, 3, 3, 3, 3, 3, 10, 4, 3, 5, 3, 3, 3, 3, 3, 3, 10, 3, 5, 3, 8, 1, 7, 3, 3, 3, 3, 3, 0, 3, 1, 3, 5, 3, 3, 3, 8, 3, 3, 8, 3, 6, 10, 3, 3, 3, 3, 3, 3, 3, 3, 3, 3, 3, 3, 3, 3, 3, 3, 3, 3, 3, 4, 4, 4, 4, 4, 4, 4, 4, 4, 4, 4, 4, 4, 4, 4, 4, 4, 4, 5, 3, 3, 3, 1, 5, 10, 5, 10, 5, 5, 5, 7, 7, 7, 8, 5, 5, 3, 3, 5, 5, 8, 10, 5, 3, 7, 8, 8, 7, 9, 8, 8, 8, 7, 7, 7, 3, 5, 5, 7, 7, 7, 5, 8, 8, 8, 7, 8, 7, 8, 7, 7, 7, 7, 7, 8, 8, 8, 8, 8, 8, 8, 8, 8, 8, 8, 8, 8, 8, 8, 8, 8, 8, 8, 8, 8, 8, 8, 8, 8, 8, 8, 8, 8, 8, 8, 8, 8, 8, 8, 8, 8, 8, 8, 7, 8, 8, 8, 8, 7, 8, 8, 8, 8, 8, 8, 8, 8, 7, 8, 8, 8, 8, 7, 8, 3, 8, 8, 8, 8, 8, 8, 8, 8, 8, 8, 8, 8, 7, 8, 8, 8, 8, 8, 8, 8, 8, 8, 8, 8, 8, 8, 8, 8, 8, 8, 8, 8, 7, 8, 7, 8, 8, 7, 7, 8, 8, 8, 7, 8, 8, 8, 8, 8, 8, 8, 8, 8, 8, 8, 8, 3, 8, 8, 8, 5, 8, 8, 8, 8, 8, 8, 8, 8, 1, 8, 8, 8, 8, 8, 8, 8, 8, 8, 8, 8, 8, 8, 8, 8, 8, 8, 8, 8, 8, 8, 8, 8, 8, 8, 8, 8, 8, 8, 8, 7, 8, 7, 8, 8, 8, 7, 8, 7, 7, 8, 7, 8, 8, 7, 8, 8, 10, 7, 7, 7, 8, 8, 8, 8, 8, 8, 8, 8, 9, 10, 9, 9, 9, 9, 9, 9, 9, 9, 9, 9, 9, 9, 9, 9, 9, 9, 9, 10, 10, 10, 10, 10, 3, 10, 3, 10, 10, 10, 10, 10, 3, 5, 10, 10, 10, 3, 10, 10, 3, 10, 10, 3, 10, 10, 3, 10, 10, 10, 10, 10, 10, 10, 10, 10, 10, 10, 10, 10, 10, 10, 10, 10, 10, 10, 10, 10, 10, 3, 10, 10, 10, 10, 10, 10, 10, 10, 10, 10, 10, 5])
_uv = me_swimmer.uv_layers.new(name='UVMap')
_uv.uv.foreach_set('vector', [0.8305, 0.5621, 0.8237, 0.5695, 0.8237, 0.5695, 0.8305, 0.5621, 0.4436, 0.4554, 0.4472, 0.4554, 0.4472, 0.4592, 0.4436, 0.4592, 0.7247, 0.5, 0.7247, 0.2755, 0.9492, 0.2755, 0.9492, 0.5, 0.5002, 0.7244, 0.5002, 0.5, 0.7247, 0.5, 0.7247, 0.7244, 0.5002, 0.2755, 0.5002, 0.5, 0.2757, 0.5, 0.2757, 0.2755, 0.9492, 0.5, 0.9492, 0.7244, 0.7247, 0.7244, 0.7247, 0.5, 0.7247, 0.9489, 0.7247, 0.7244, 0.9492, 0.7244, 0.9492, 0.9489, 0.05121, 0.5, 0.05121, 0.2755, 0.2757, 0.2755, 0.2757, 0.5, 6.1e-05, 0.5, 6.1e-05, 0.25, 6.1e-05, 0.25, 6.1e-05, 0.5, 1.0, 0.7499, 1.0, 0.5, 1.0, 0.5, 1.0, 0.7499, 0.5002, 0.2755, 0.5002, 0.05102, 0.7247, 0.05102, 0.7247, 0.2755, 6.1e-05, 0.7499, 6.1e-05, 0.7499, 6.1e-05, 0.5, 6.1e-05, 0.5, 0.05121, 0.7244, 0.05121, 0.5, 0.2757, 0.5, 0.2757, 0.7244, 0.5, 0.9999, 0.25, 0.9999, 0.25, 0.9999, 0.5, 0.9999, 0.2757, 0.2755, 0.2757, 0.05102, 0.5002, 0.05102, 0.5002, 0.2755, 0.5002, 0.7244, 0.5002, 0.9489, 0.2757, 0.9489, 0.2757, 0.7244, 0.5002, 0.5, 0.5002, 0.7244, 0.2757, 0.7244, 0.2757, 0.5, 0.8988, 0.1429, 0.91, 0.1476, 0.91, 0.1476, 0.8988, 0.1429, 1.0, 1.0, 0.0, 1.0, 0.0, 0.0, 1.0, 0.0, 0.7321, 0.7599, 0.7321, 0.7599, 0.8237, 0.5695, 0.8237, 0.5695, 0.8148, 0.9894, 0.7983, 0.997, 0.7983, 0.997, 0.8148, 0.9894, 0.000549, 0.5706, 0.9996, 0.5706, 0.9996, 0.6697, 0.000549, 0.6697, 0.361, 0.4079, 0.4424, 0.4079, 0.4424, 0.4604, 0.361, 0.4604, 0.91, 0.1476, 0.91, 0.1476, 0.9865, 0.1477, 0.9865, 0.1477, 0.7421, 0.7747, 0.733, 0.7676, 0.733, 0.7676, 0.7421, 0.7747, 0.7399, 0.9969, 0.7853, 0.9995, 0.7853, 0.9995, 0.7399, 0.9969, 0.5, 0.0, 0.5, 0.0, 0.25, 0.0, 1.0, 0.5, 1.0, 0.0, 1.0, 0.0, 0.5, 0.9999, 0.5, 0.9999, 0.75, 0.9999, 6.1e-05, 0.5, 6.1e-05, 0.5, 6.1e-05, 0.7499, 0.000488, 0.000488, 0.8988, 0.000488, 0.8988, 0.000488, 0.000488, 0.000488, 0.4941, 0.63, 0.4918, 0.63, 0.4918, 0.6378, 0.4941, 0.6378, 1.0, 0.9999, 1.0, 0.7499, 1.0, 0.5, 0.5, 0.9999, 1.0, 0.9999, 1.0, 0.9999, 6.1e-05, 0.0, 6.1e-05, 0.5, 6.1e-05, 0.5, 0.8, 0.1762, 0.7, 0.3238, 0.6, 0.3524, 0.6, 0.1762, 0.8217, 0.9815, 0.839, 0.8787, 0.847, 0.8307, 0.847, 0.8307, 0.839, 0.8787, 0.8217, 0.9815, 0.05121, 0.2755, 0.05121, 0.05102, 0.2757, 0.05102, 0.2757, 0.2755, 0.5, 0.0, 0.75, 0.0, 0.75, 0.0, 0.5, 0.0, 0.8217, 0.9815, 0.8217, 0.9815, 0.839, 0.8787, 0.8453, 0.5571, 0.8305, 0.5621, 0.8305, 0.5621, 0.8453, 0.5571, 0.839, 0.8787, 0.8217, 0.9815, 0.8217, 0.9815, 0.8305, 0.5621, 0.8305, 0.5621, 0.8453, 0.5571, 0.8453, 0.5571, 0.85, 0.0, 0.95, 0.0, 0.95, 0.3333, 0.85, 0.3333, 1.0, 0.25, 1.0, 0.25, 1.0, 0.5, 1.0, 0.5, 0.25, 0.0, 0.25, 0.0, 0.5, 0.0, 0.5, 0.0, 0.5, 0.9999, 0.5, 0.9999, 0.75, 0.9999, 0.75, 0.9999, 0.000488, 0.8906, 0.000488, 0.8906, 0.000488, 0.000488, 0.000488, 0.8906, 0.000488, 0.8906, 0.7399, 0.9969, 0.7399, 0.9969, 0.9995, 0.7223, 0.000488, 0.7223, 0.000488, 0.000183, 0.9995, 0.000183, 0.7421, 0.7747, 0.8427, 0.8248, 0.8427, 0.8248, 0.7421, 0.7747, 0.3163, 0.9128, 0.3163, 0.9128, 0.321, 0.9152, 0.321, 0.9152, 0.8988, 0.1429, 0.8988, 0.000488, 0.8988, 0.000488, 0.8988, 0.1429, 0.7399, 0.9969, 0.000488, 0.8906, 0.000488, 0.8906, 0.7399, 0.9969, 0.000488, 0.8906, 0.000488, 0.000488, 0.000488, 0.8906, 0.847, 0.8307, 0.8217, 0.9815, 0.847, 0.8307, 0.847, 0.8307, 0.847, 0.8307, 0.8217, 0.9815, 0.4745, 0.6194, 0.4948, 0.6434, 0.4886, 0.6434, -0.00769, 0.7193, 0.9995, 0.5281, 0.8453, 0.5566, 0.91, 0.1482, 0.9995, 0.1539, 0.8237, 0.5695, 0.7321, 0.7599, 0.7321, 0.7599, 0.8237, 0.5695, 0.9996, 0.9995, 0.000549, 0.9995, 0.000549, 0.6766, 0.9996, 0.6766, 0.9995, 0.1533, 0.9865, 0.1477, 0.9865, 0.1477, 0.9995, 0.1533, 0.000488, 0.8319, 0.000488, 0.7069, 0.000488, 0.000488, 0.847, 0.8307, 0.8427, 0.8248, 0.8427, 0.8248, 0.847, 0.8307, 0.000488, 0.000488, 0.000488, 0.7069, 0.000488, 0.8319, 1.0, 0.9999, 1.0, 0.9999, 0.75, 0.9999, 0.75, 0.9999, 0.8988, 0.000488, 0.8988, 0.000488, 0.8988, 0.1429, 0.8988, 0.1429, 0.4941, 0.6333, 0.4918, 0.6333, 0.4918, 0.63, 0.4941, 0.63, 0.25, 0.9999, 6.1e-05, 0.9999, 6.1e-05, 0.9999, 0.25, 0.9999, 0.9996, 0.6697, 0.9996, 0.6766, 0.000549, 0.6766, 0.000549, 0.6697, 6.1e-05, 0.9999, 6.1e-05, 0.9999, 6.1e-05, 0.7499, 6.1e-05, 0.7499, -0.04999, 0.3333, 0.04999, 0.3333, 0.04999, 0.6667, -0.04999, 0.6667, 0.2757, 0.7244, 0.2757, 0.9489, 0.05121, 0.9489, 0.05121, 0.7244, 0.55, 1.0, 0.45, 1.0, 0.45, 0.6667, 0.55, 0.6667, 0.5, 0.0, 0.25, 0.0, 6.1e-05, 0.0, 6.1e-05, 0.0, 6.1e-05, 0.0, 6.1e-05, 0.0, 0.25, 0.0, 0.25, 0.0, 0.847, 0.8307, 0.847, 0.8307, 0.8427, 0.8248, 0.8427, 0.8248, 0.9865, 0.1477, 0.9995, 0.1533, 0.9995, 0.1533, 0.9865, 0.1477, 0.8453, 0.5571, 0.993, 0.5344, 0.993, 0.5344, 0.8453, 0.5571, 0.0, 0.0, 1.0, 0.0, 1.0, 1.0, 0.0, 1.0, 0.993, 0.5344, 0.993, 0.5344, 0.8453, 0.5571, 0.8453, 0.5571, 0.9492, 0.05102, 0.9492, 0.2755, 0.7247, 0.2755, 0.7247, 0.05102, 0.8217, 0.9815, 0.8217, 0.9815, 0.8148, 0.9894, 0.8148, 0.9894, 0.9775, 0.5644, 0.9764, 0.5644, 0.9764, 0.5648, 0.9775, 0.5648, 0.7853, 0.9995, 0.7853, 0.9995, 0.7399, 0.9969, 0.7399, 0.9969, 0.8305, 0.5621, 0.8305, 0.5621, 0.8237, 0.5695, 0.8237, 0.5695, 6.1e-05, 0.0, 6.1e-05, 0.0, 6.1e-05, 0.25, 0.55, 1.0, 0.45, 1.0, 0.45, 0.6667, 0.55, 0.6667, 0.993, 0.5344, 0.993, 0.5344, 0.9995, 0.5286, 0.9995, 0.5286, 1.0, 0.5, 1.0, 0.25, 1.0, 0.0, 0.25, 1.0, 0.15, 1.0, 0.15, 0.6667, 0.25, 0.6667, 6.1e-05, 0.9999, 6.1e-05, 0.9999, 0.25, 0.9999, 0.9995, 0.9998, 0.000488, 0.9998, 0.000488, 0.7223, 0.9995, 0.7223, 0.4715, 0.6234, 0.4962, 0.6234, 0.4962, 0.6255, 0.4715, 0.6255, 1.0, 0.0, 1.0, 0.0, 0.75, 0.0, 0.5, 0.9999, 0.75, 0.9999, 1.0, 0.9999, 6.1e-05, 0.9999, 0.25, 0.9999, 0.5, 0.9999, 1.0, 0.9999, 1.0, 0.9999, 1.0, 0.7499, 1.0, 0.5, 1.0, 0.5, 1.0, 0.25, 1.0, 0.0, 0.75, 0.0, 0.5, 0.0, 1.0, 0.9999, 1.0, 0.5, 1.0, 0.5, 6.1e-05, 0.5, 6.1e-05, 0.9999, 6.1e-05, 0.9999, 0.000488, 0.8906, 0.000488, 0.8319, 0.000488, 0.000488, 6.1e-05, 0.0, 6.1e-05, 0.25, 6.1e-05, 0.5, 0.000488, 0.000488, 0.000488, 0.000488, 0.000488, 0.5594, 6.1e-05, 0.9999, 0.5, 0.9999, 0.5, 0.9999, 1.0, 0.0, 0.5, 0.0, 0.5, 0.0, 0.000488, 0.5613, 0.000488, 0.000488, 0.000488, 0.000488, 0.000488, 0.7069, 0.000488, 0.5613, 0.000488, 0.000488, 0.000488, 0.000488, 0.000488, 0.5594, 0.000488, 0.7069, 6.1e-05, 0.5, 6.1e-05, 0.7499, 6.1e-05, 0.9999, 0.000488, 0.000488, 0.000488, 0.8319, 0.000488, 0.8906, 1.0, 0.0, 1.0, 0.0, 1.0, 0.25, 1.0, 0.25, 0.91, 0.1482, 0.9865, 0.1482, 0.9995, 0.1539, 0.000488, 0.8899, 0.000488, 0.000488, 0.8988, 0.000488, 0.000488, 0.8899, 0.8988, 0.1434, 0.91, 0.1482, 0.000488, 0.8899, 0.91, 0.1482, 0.731, 0.7575, 0.000488, 0.8899, 0.7409, 0.7722, 0.8427, 0.8242, 0.91, 0.1482, 0.8237, 0.569, 0.731, 0.7575, 0.7399, 0.9952, 0.000488, 0.8899, 0.8454, 0.83, 0.000488, 0.8899, 0.8988, 0.000488, 0.8988, 0.1434, 0.8171, 0.9807, 0.7399, 0.9952, 0.8454, 0.83, 0.8171, 0.9807, 0.8019, 0.9972, 0.7864, 0.9995, 0.91, 0.1482, 0.8453, 0.5566, 0.8305, 0.5617, 0.9995, 0.5281, 0.993, 0.5339, 0.8453, 0.5566, 0.000488, 0.8899, 0.731, 0.7575, 0.7319, 0.7652, 0.8171, 0.9807, 0.8107, 0.9923, 0.8019, 0.9972, 0.8171, 0.9807, 0.7864, 0.9995, 0.7399, 0.9952, 0.000488, 0.8899, 0.8427, 0.8242, 0.8454, 0.83, 0.000488, 0.8899, 0.7319, 0.7652, 0.7409, 0.7722, 0.91, 0.1482, 0.8305, 0.5617, 0.8237, 0.569, 0.4436, 0.4554, 0.4472, 0.4554, 0.4472, 0.4592, 0.4436, 0.4592, 0.7983, 0.997, 0.7853, 0.9995, 0.7853, 0.9995, 0.7983, 0.997, 0.8148, 0.9894, 0.8217, 0.9815, 0.8217, 0.9815, 0.8148, 0.9894, 0.7321, 0.7599, 0.733, 0.7676, 0.733, 0.7676, 0.7321, 0.7599, 0.7247, 0.7244, 0.7247, 0.9489, 0.5002, 0.9489, 0.5002, 0.7244, 0.4472, 0.4592, 0.4436, 0.4592, 0.4436, 0.4554, 0.4472, 0.4554, 0.4689, 0.6358, 0.4688, 0.6358, 0.4688, 0.6361, 0.4689, 0.6361, 0.4436, 0.4554, 0.4472, 0.4554, 0.4472, 0.4592, 0.4436, 0.4592, 0.4941, 0.6325, 0.4918, 0.6325, 0.4918, 0.6333, 0.4941, 0.6333, 0.4472, 0.4592, 0.4436, 0.4592, 0.4436, 0.4554, 0.4472, 0.4554, 0.4436, 0.4554, 0.4472, 0.4554, 0.4472, 0.4592, 0.4436, 0.4592, 0.9568, 0.947, 0.9569, 0.947, 0.9569, 0.9477, 0.9568, 0.9477, 0.04999, 1.0, -0.04999, 1.0, -0.04999, 0.6667, 0.04999, 0.6667, 0.35, 1.0, 0.25, 1.0, 0.25, 0.6667, 0.35, 0.6667, 0.75, 1.0, 0.65, 1.0, 0.65, 0.6667, 0.75, 0.6667, 0.55, 1.0, 0.45, 1.0, 0.45, 0.6667, 0.55, 0.6667, 0.9574, 0.947, 0.9572, 0.947, 0.9572, 0.9477, 0.9574, 0.9477, 0.9568, 0.9477, 0.9569, 0.9477, 0.9569, 0.947, 0.9568, 0.947, 0.91, 0.1476, 0.9865, 0.1477, 0.9865, 0.1477, 0.91, 0.1476, 0.7983, 0.997, 0.7983, 0.997, 0.7853, 0.9995, 0.7853, 0.9995, 0.4472, 0.4592, 0.4436, 0.4592, 0.4436, 0.4554, 0.4472, 0.4554, 0.9574, 0.9477, 0.9572, 0.9477, 0.9572, 0.947, 0.9574, 0.947, 0.55, 1.0, 0.45, 1.0, 0.45, 0.6667, 0.55, 0.6667, 0.6119, 0.9997, 0.6119, 0.001038, 0.9999, 0.001038, 0.9999, 0.9997, 0.4436, 0.4554, 0.4472, 0.4554, 0.4472, 0.4592, 0.4436, 0.4592, 0.9995, 0.5286, 0.993, 0.5344, 0.993, 0.5344, 0.9995, 0.5286, 0.09558, 1.0, 0.65, 1.0, 0.6805, 1.0, 0.04999, 0.6667, 0.15, 0.6667, 0.15, 1.0, 0.04999, 1.0, 0.45, 0.3333, 0.35, 0.3333, 0.35, 0.0, 0.45, 0.0, 0.2344, 1.0, 0.09631, 1.0, 0.6805, 1.0, 0.8453, 0.5566, 0.9995, 0.5281, 0.9865, 0.1482, 0.91, 0.1482, 0.25, 0.0, 0.35, 0.0, 0.35, 0.3333, 0.25, 0.3333, -0.04999, 0.0, 0.04999, 0.0, 0.04999, 0.3333, -0.04999, 0.3333, 0.65, 0.3333, 0.55, 0.3333, 0.55, 0.0, 0.65, 0.0, 0.6805, 1.0, 0.75, 1.0, 0.85, 1.0, 0.04999, 0.0, 0.15, 0.0, 0.15, 0.3333, 0.04999, 0.3333, 0.45, 0.3333, 0.35, 0.3333, 0.35, 0.0, 0.45, 0.0, 0.9995, 0.1533, 0.9995, 0.5286, 0.9995, 0.5286, 0.9995, 0.1533, 0.9574, 0.9477, 0.9575, 0.9477, 0.9575, 0.947, 0.9574, 0.947, 0.9572, 0.947, 0.9569, 0.947, 0.9569, 0.9477, 0.9572, 0.9477, 0.35, 0.6667, 0.45, 0.6667, 0.45, 1.0, 0.35, 1.0, 0.895, 1.0, 0.7158, 1.0, 0.6805, 1.0, 0.6805, 1.0, 0.85, 1.0, 0.95, 1.0, 0.9574, 0.947, 0.9575, 0.947, 0.9575, 0.9477, 0.9574, 0.9477, 0.25, 0.6667, 0.35, 0.6667, 0.35, 1.0, 0.25, 1.0, 0.85, 0.0, 0.95, 0.0, 0.95, 0.3333, 0.85, 0.3333, 0.65, 1.0, 0.55, 1.0, 0.55, 0.6667, 0.65, 0.6667, 0.04999, 0.3333, -0.04999, 0.3333, -0.04999, 0.0, 0.04999, 0.0, 0.45, 0.0, 0.55, 0.0, 0.55, 0.3333, 0.45, 0.3333, 0.04999, 0.6667, 0.15, 0.6667, 0.15, 1.0, 0.04999, 1.0, 0.65, 1.0, 0.55, 1.0, 0.55, 0.6667, 0.65, 0.6667, 0.7158, 1.0, 0.4664, 1.0, 0.6805, 1.0, 0.09631, 1.0, 0.09558, 1.0, 0.6805, 1.0, 0.4664, 1.0, 0.2344, 1.0, 0.6805, 1.0, 0.6805, 1.0, 0.65, 1.0, 0.75, 1.0, 0.6805, 1.0, 0.95, 1.0, 0.895, 1.0, 0.65, 0.6667, 0.55, 0.6667, 0.55, 0.3333, 0.65, 0.3333, 0.45, 0.3333, 0.55, 0.3333, 0.55, 0.6667, 0.45, 0.6667, 0.35, 0.3333, 0.45, 0.3333, 0.45, 0.6667, 0.35, 0.6667, 0.15, 0.6667, 0.04999, 0.6667, 0.04999, 0.3333, 0.15, 0.3333, 0.04999, 0.6667, -0.04999, 0.6667, -0.04999, 0.3333, 0.04999, 0.3333, 0.04999, 0.6667, -0.04999, 0.6667, -0.04999, 0.3333, 0.04999, 0.3333, 0.85, 0.6667, 0.75, 0.6667, 0.75, 0.3333, 0.85, 0.3333, 0.45, 0.3333, 0.55, 0.3333, 0.55, 0.6667, 0.45, 0.6667, 0.35, 0.3333, 0.45, 0.3333, 0.45, 0.6667, 0.35, 0.6667, 0.65, 0.6667, 0.55, 0.6667, 0.55, 0.3333, 0.65, 0.3333, 0.7, 0.6476, 0.65, 0.5, 0.75, 0.5, 0.3, 0.8238, 0.2, 0.6762, 0.3, 0.6476, 0.2344, 1.0, 0.09631, 1.0, 0.6805, 1.0, -0.09998, 0.0, 0.0, 0.1762, -0.09998, 0.3238, -0.2, 0.1762, 0.75, 1.0, 0.65, 1.0, 0.65, 0.6667, 0.75, 0.6667, 0.09998, 0.6476, 0.04999, 0.5, 0.15, 0.5, 0.2, 0.1762, 0.3, 0.3238, 0.2, 0.3524, 0.4664, 1.0, 0.2344, 1.0, 0.6805, 1.0, 0.6805, 1.0, 0.75, 1.0, 0.85, 1.0, 0.09631, 1.0, 0.09558, 1.0, 0.6805, 1.0, 0.09998, 0.0, 0.2, 0.1762, 0.09998, 0.3238, 0.0, 0.1762, 0.5, 0.8238, 0.4, 0.6762, 0.5, 0.6476, 0.35, 0.3333, 0.25, 0.3333, 0.25, 0.0, 0.35, 0.0, 0.15, 0.0, 0.25, 0.0, 0.25, 0.3333, 0.15, 0.3333, 0.25, 0.0, 0.35, 0.0, 0.35, 0.3333, 0.25, 0.3333, 0.04999, 0.0, 0.15, 0.0, 0.15, 0.3333, 0.04999, 0.3333, -0.04999, 0.0, 0.04999, 0.0, 0.04999, 0.3333, -0.04999, 0.3333, 0.8, 0.3524, 0.85, 0.5, 0.75, 0.5, 0.0, 0.1762, 0.09998, 0.3238, 0.0, 0.3524, 0.04999, 1.0, -0.04999, 1.0, -0.04999, 0.6667, 0.04999, 0.6667, 0.25, 0.5, 0.2, 0.6762, 0.15, 0.5, 0.2, 0.3524, -0.04999, 0.5, 0.0, 0.6762, -0.09998, 0.6476, 0.15, 0.0, 0.25, 0.0, 0.25, 0.3333, 0.15, 0.3333, 0.3, 0.6476, 0.25, 0.5, 0.35, 0.5, 0.09558, 1.0, 0.65, 1.0, 0.6805, 1.0, 0.55, 0.3333, 0.45, 0.3333, 0.45, 0.0, 0.55, 0.0, 0.6, 0.6762, 0.5, 0.6476, 0.55, 0.5, 0.65, 0.5, 0.04999, 0.3333, -0.04999, 0.3333, -0.04999, 0.0, 0.04999, 0.0, 0.35, 0.0, 0.45, 0.0, 0.45, 0.3333, 0.35, 0.3333, 0.55, 0.0, 0.65, 0.0, 0.65, 0.3333, 0.55, 0.3333, 0.4664, 1.0, 0.2344, 1.0, 0.6805, 1.0, 0.35, 1.0, 0.25, 1.0, 0.25, 0.6667, 0.35, 0.6667, 0.65, 0.0, 0.75, 0.0, 0.75, 0.3333, 0.65, 0.3333, 0.75, 0.0, 0.85, 0.0, 0.85, 0.3333, 0.75, 0.3333, 0.25, 0.0, 0.35, 0.0, 0.35, 0.3333, 0.25, 0.3333, 0.6805, 1.0, 0.65, 1.0, 0.75, 1.0, 0.04999, 0.0, 0.15, 0.0, 0.15, 0.3333, 0.04999, 0.3333, 0.8, 0.6762, 0.9, 0.6476, 0.9, 0.8238, 0.7, 0.8238, 0.0, 1.0, -0.09998, 0.8238, 0.09998, 0.8238, 0.75, 0.3333, 0.65, 0.3333, 0.65, 0.0, 0.75, 0.0, 0.0, 0.1762, 0.0, 0.3524, -0.09998, 0.3238, 0.3, 0.0, 0.4, 0.1762, 0.2, 0.1762, 0.55, 0.0, 0.65, 0.0, 0.65, 0.3333, 0.55, 0.3333, 0.85, 0.3333, 0.75, 0.3333, 0.75, 0.0, 0.85, 0.0, 0.85, 0.3333, 0.75, 0.3333, 0.75, 0.0, 0.85, 0.0, 0.7, 0.8238, 0.6, 0.6762, 0.7, 0.6476, 0.85, 0.5, 0.8, 0.3524, 0.9, 0.3238, 0.95, 0.5, 0.45, 0.5, 0.5, 0.6476, 0.4, 0.6762, 0.55, 0.3333, 0.45, 0.3333, 0.45, 0.0, 0.55, 0.0, 0.85, 0.0, 0.95, 0.0, 0.95, 0.3333, 0.85, 0.3333, 0.000488, 0.000488, 0.000488, 0.000488, 0.8988, 0.000488, 0.8988, 0.000488, 0.75, 1.0, 0.65, 1.0, 0.65, 0.6667, 0.75, 0.6667, 0.85, 0.5, 0.9, 0.6476, 0.8, 0.6762, 0.75, 0.5, 0.15, 0.5, 0.2, 0.6762, 0.09998, 0.6476, 0.895, 1.0, 0.7158, 1.0, 0.6805, 1.0, 0.65, 0.0, 0.75, 0.0, 0.75, 0.3333, 0.65, 0.3333, 0.75, 1.0, 0.65, 1.0, 0.65, 0.6667, 0.75, 0.6667, 0.65, 0.5, 0.7, 0.6476, 0.6, 0.6762, -0.04999, 0.5, -0.09998, 0.3238, 0.0, 0.3524, 0.5, 0.6476, 0.45, 0.5, 0.5, 0.3238, 0.55, 0.5, 0.55, 0.5, 0.5, 0.3238, 0.6, 0.3524, 0.5, 0.0, 0.6, 0.1762, 0.4, 0.1762, 0.35, 0.0, 0.45, 0.0, 0.45, 0.3333, 0.35, 0.3333, 0.75, 0.6667, 0.85, 0.6667, 0.85, 1.0, 0.75, 1.0, 0.25, 1.0, 0.15, 1.0, 0.15, 0.6667, 0.25, 0.6667, 0.04999, 0.6667, 0.15, 0.6667, 0.15, 1.0, 0.04999, 1.0, 0.95, 1.0, 0.85, 1.0, 0.85, 0.6667, 0.95, 0.6667, 0.04999, 0.6667, 0.15, 0.6667, 0.15, 1.0, 0.04999, 1.0, 0.8, 0.1762, 0.8, 0.3524, 0.7, 0.3238, 0.4, 1.0, 0.3, 0.8238, 0.4, 0.6762, 0.5, 0.8238, 0.45, 1.0, 0.35, 1.0, 0.35, 0.6667, 0.45, 0.6667, 0.3, 0.3238, 0.35, 0.5, 0.25, 0.5, 0.2, 0.3524, 0.4, 0.6762, 0.3, 0.6476, 0.35, 0.5, 0.45, 0.5, 0.7, 0.3238, 0.75, 0.5, 0.65, 0.5, 0.6, 0.3524, 0.8, 1.0, 0.7, 0.8238, 0.9, 0.8238, 0.04999, 0.5, 0.09998, 0.6476, 0.0, 0.6762, 0.09998, 0.8238, 0.09998, 0.6476, 0.2, 0.6762, 0.3, 0.8238, 0.2, 1.0, 0.09998, 0.8238, 0.3, 0.8238, 0.6, 0.1762, 0.6, 0.3524, 0.5, 0.3238, 0.4, 0.1762, 0.895, 1.0, 0.7158, 1.0, 0.6805, 1.0, 0.6805, 1.0, 0.85, 1.0, 0.95, 1.0, 0.895, 1.0, 0.7158, 1.0, 0.6805, 1.0, 0.6805, 1.0, 0.85, 1.0, 0.95, 1.0, 0.65, 0.0, 0.75, 0.0, 0.75, 0.3333, 0.65, 0.3333, 0.45, 1.0, 0.35, 1.0, 0.35, 0.6667, 0.45, 0.6667, 0.25, 0.3333, 0.15, 0.3333, 0.15, 0.0, 0.25, 0.0, 0.65, 1.0, 0.55, 1.0, 0.55, 0.6667, 0.65, 0.6667, 0.25, 1.0, 0.15, 1.0, 0.15, 0.6667, 0.25, 0.6667, 0.55, 0.6667, 0.65, 0.6667, 0.65, 1.0, 0.55, 1.0, 0.95, 1.0, 0.85, 1.0, 0.85, 0.6667, 0.95, 0.6667, 0.25, 0.3333, 0.15, 0.3333, 0.15, 0.0, 0.25, 0.0, 0.6805, 1.0, 0.75, 1.0, 0.85, 1.0, 0.6805, 1.0, 0.85, 1.0, 0.95, 1.0, 0.25, 1.0, 0.15, 1.0, 0.15, 0.6667, 0.25, 0.6667, 0.04999, 0.0, 0.15, 0.0, 0.15, 0.3333, 0.04999, 0.3333, 0.75, 0.5, 0.7, 0.3238, 0.8, 0.3524, 0.35, 0.5, 0.3, 0.3238, 0.4, 0.3524, 0.4, 0.1762, 0.5, 0.3238, 0.4, 0.3524, 0.0, 0.6762, 0.09998, 0.6476, 0.09998, 0.8238, -0.09998, 0.8238, 0.6, 1.0, 0.5, 0.8238, 0.6, 0.6762, 0.7, 0.8238, 0.04999, 0.5, 0.0, 0.3524, 0.09998, 0.3238, 0.15, 0.5, 0.6, 0.3524, 0.65, 0.5, 0.55, 0.5, 0.0, 0.3524, 0.04999, 0.5, 0.0, 0.6762, -0.04999, 0.5, 0.9, 0.6476, 0.85, 0.5, 0.95, 0.5, 0.25, 0.5, 0.3, 0.6476, 0.2, 0.6762, 0.75, 0.0, 0.85, 0.0, 0.85, 0.3333, 0.75, 0.3333, 0.91, 0.1476, 0.91, 0.1476, 0.8988, 0.1429, 0.8988, 0.1429, 0.75, 0.6667, 0.85, 0.6667, 0.85, 1.0, 0.75, 1.0, 0.55, 0.3333, 0.45, 0.3333, 0.45, 0.0, 0.55, 0.0, 0.55, 0.0, 0.65, 0.0, 0.65, 0.3333, 0.55, 0.3333, 0.9572, 0.9477, 0.9569, 0.9477, 0.9569, 0.947, 0.9572, 0.947, 0.85, 0.0, 0.95, 0.0, 0.95, 0.3333, 0.85, 0.3333, 0.25, 0.6667, 0.35, 0.6667, 0.35, 1.0, 0.25, 1.0, 0.75, 0.6667, 0.85, 0.6667, 0.85, 1.0, 0.75, 1.0, 0.45, 1.0, 0.35, 1.0, 0.35, 0.6667, 0.45, 0.6667, 0.04999, 1.0, -0.04999, 1.0, -0.04999, 0.6667, 0.04999, 0.6667, 0.95, 1.0, 0.85, 1.0, 0.85, 0.6667, 0.95, 0.6667, 0.04999, 1.0, -0.04999, 1.0, -0.04999, 0.6667, 0.04999, 0.6667, 0.85, 0.6667, 0.95, 0.6667, 0.95, 1.0, 0.85, 1.0, 0.7247, 0.2755, 0.7247, 0.5, 0.5002, 0.5, 0.5002, 0.2755, 0.5, 0.8238, 0.5, 0.6476, 0.6, 0.6762, 0.2, 0.1762, 0.2, 0.3524, 0.09998, 0.3238, 0.15, 0.5, 0.09998, 0.3238, 0.2, 0.3524, 0.75, 0.5, 0.8, 0.6762, 0.7, 0.6476, 0.7, 0.8238, 0.7, 0.6476, 0.8, 0.6762, -0.09998, 0.8238, -0.09998, 0.6476, 0.0, 0.6762, 0.4, 0.3524, 0.45, 0.5, 0.35, 0.5, 0.45, 0.5, 0.4, 0.3524, 0.5, 0.3238, 0.8, 0.1762, 0.9, 0.3238, 0.8, 0.3524, 0.7, 0.0, 0.8, 0.1762, 0.6, 0.1762, 0.4, 0.1762, 0.4, 0.3524, 0.3, 0.3238, 0.2, 0.1762, 0.3, 0.8238, 0.3, 0.6476, 0.4, 0.6762, 0.7158, 1.0, 0.4664, 1.0, 0.6805, 1.0, 0.09631, 1.0, 0.09558, 1.0, 0.6805, 1.0, 0.2344, 1.0, 0.09631, 1.0, 0.6805, 1.0, 0.09558, 1.0, 0.65, 1.0, 0.6805, 1.0, 0.7158, 1.0, 0.4664, 1.0, 0.6805, 1.0, 0.4664, 1.0, 0.2344, 1.0, 0.6805, 1.0, 0.09631, 1.0, 0.09558, 1.0, 0.6805, 1.0, 0.6805, 1.0, 0.65, 1.0, 0.75, 1.0, 0.2344, 1.0, 0.09631, 1.0, 0.6805, 1.0, 0.6805, 1.0, 0.65, 1.0, 0.75, 1.0, 0.6805, 1.0, 0.75, 1.0, 0.85, 1.0, 0.75, 0.6667, 0.85, 0.6667, 0.85, 1.0, 0.75, 1.0, 0.7158, 1.0, 0.4664, 1.0, 0.6805, 1.0, 0.09558, 1.0, 0.65, 1.0, 0.6805, 1.0, 0.6805, 1.0, 0.95, 1.0, 0.895, 1.0, 0.6805, 1.0, 0.95, 1.0, 0.895, 1.0, 0.6805, 1.0, 0.95, 1.0, 0.895, 1.0, 0.95, 0.6667, 0.85, 0.6667, 0.85, 0.3333, 0.95, 0.3333, 0.55, 0.3333, 0.65, 0.3333, 0.65, 0.6667, 0.55, 0.6667, 0.35, 0.6667, 0.25, 0.6667, 0.25, 0.3333, 0.35, 0.3333, 0.85, 0.6667, 0.75, 0.6667, 0.75, 0.3333, 0.85, 0.3333, 0.85, 0.6667, 0.75, 0.6667, 0.75, 0.3333, 0.85, 0.3333, 0.65, 0.3333, 0.75, 0.3333, 0.75, 0.6667, 0.65, 0.6667, 0.55, 0.6667, 0.45, 0.6667, 0.45, 0.3333, 0.55, 0.3333, 0.35, 0.6667, 0.25, 0.6667, 0.25, 0.3333, 0.35, 0.3333, 0.75, 0.6667, 0.65, 0.6667, 0.65, 0.3333, 0.75, 0.3333, 0.25, 0.6667, 0.15, 0.6667, 0.15, 0.3333, 0.25, 0.3333, 0.15, 0.6667, 0.04999, 0.6667, 0.04999, 0.3333, 0.15, 0.3333, 0.85, 0.3333, 0.95, 0.3333, 0.95, 0.6667, 0.85, 0.6667, 0.75, 0.6667, 0.65, 0.6667, 0.65, 0.3333, 0.75, 0.3333, 0.25, 0.6667, 0.15, 0.6667, 0.15, 0.3333, 0.25, 0.3333, 0.35, 0.6667, 0.25, 0.6667, 0.25, 0.3333, 0.35, 0.3333, 0.35, 0.3333, 0.45, 0.3333, 0.45, 0.6667, 0.35, 0.6667, 0.65, 0.3333, 0.75, 0.3333, 0.75, 0.6667, 0.65, 0.6667, 0.35, 0.6667, 0.25, 0.6667, 0.25, 0.3333, 0.35, 0.3333, 0.4948, 0.6507, 0.4955, 0.6506, 0.4957, 0.6487, 0.4933, 0.6484, 0.55, 0.6667, 0.45, 0.6667, 0.45, 0.3333, 0.55, 0.3333, 0.85, 0.3333, 0.95, 0.3333, 0.95, 0.6667, 0.85, 0.6667, -0.04999, 0.3333, 0.04999, 0.3333, 0.04999, 0.6667, -0.04999, 0.6667, 0.45, 0.6667, 0.35, 0.6667, 0.35, 0.3333, 0.45, 0.3333, 0.15, 0.3333, 0.25, 0.3333, 0.25, 0.6667, 0.15, 0.6667, 0.85, 0.6667, 0.75, 0.6667, 0.75, 0.3333, 0.85, 0.3333, 0.85, 0.3333, 0.95, 0.3333, 0.95, 0.6667, 0.85, 0.6667, 0.15, 0.6667, 0.04999, 0.6667, 0.04999, 0.3333, 0.15, 0.3333, 0.15, 0.3333, 0.25, 0.3333, 0.25, 0.6667, 0.15, 0.6667, 0.04999, 0.3333, 0.15, 0.3333, 0.15, 0.6667, 0.04999, 0.6667, 0.65, 0.6667, 0.55, 0.6667, 0.55, 0.3333, 0.65, 0.3333, 0.9995, 0.5281, 0.9995, 0.1539, 0.9865, 0.1482, 0.4957, 0.6433, 0.497, 0.6428, 0.4969, 0.6364, 0.4963, 0.6364, 0.91, 0.1482, 0.8988, 0.1434, 0.000488, 0.8899, 0.8988, 0.1434, 0.8988, 0.000488, 0.000488, 0.8899, 0.731, 0.7575, 0.91, 0.1482, 0.000488, 0.8899, 0.8988, 0.000488, 0.000488, 0.000488, 0.000488, 0.8899, 0.8427, 0.8242, 0.7409, 0.7722, 0.000488, 0.8899, 0.731, 0.7575, 0.8237, 0.569, 0.91, 0.1482, 0.8454, 0.83, 0.000488, 0.8899, 0.7399, 0.9952, 0.8171, 0.9807, 0.8454, 0.83, 0.7399, 0.9952, 0.8171, 0.9807, 0.7864, 0.9995, 0.8107, 0.9923, 0.8305, 0.5617, 0.8453, 0.5566, 0.91, 0.1482, 0.8453, 0.5566, 0.993, 0.5339, 0.9995, 0.5281, 0.7319, 0.7652, 0.731, 0.7575, 0.000488, 0.8899, 0.7864, 0.9995, 0.8019, 0.9972, 0.8107, 0.9923, 0.8171, 0.9807, 0.7399, 0.9952, 0.7864, 0.9995, 0.8454, 0.83, 0.8427, 0.8242, 0.000488, 0.8899, 0.7409, 0.7722, 0.7319, 0.7652, 0.000488, 0.8899, 0.8237, 0.569, 0.8305, 0.5617, 0.91, 0.1482, 0.4963, 0.6364, 0.497, 0.6365, 0.4969, 0.6429, 0.4963, 0.6364, 0.4969, 0.6364, 0.497, 0.6365, 0.497, 0.6428, 0.497, 0.6365, 0.4969, 0.6364, 0.4957, 0.6433, 0.4963, 0.6364, 0.4886, 0.634, 0.4962, 0.6364, 0.4963, 0.6364, 0.4969, 0.6429, 1.0, 0.7499, 1.0, 0.9999, 1.0, 0.9999, 1.0, 0.7499, 0.5781, 0.02454, 0.2885, 0.9512, -0.00769, 0.7193, 6.1e-05, 0.25, 6.1e-05, 0.0, 6.1e-05, 0.0, 6.1e-05, 0.25, 0.4886, 0.6434, 0.4962, 0.6364, 0.4969, 0.6429, 0.4963, 0.6364, 0.4962, 0.6364, 0.4886, 0.634, 0.4962, 0.6364, 0.4962, 0.634, 0.4886, 0.634, 0.4857, 0.6656, 0.6024, 0.8482, 0.2885, 0.9512, 0.5993, 0.8299, 0.4857, 0.6656, -0.00769, 0.7193, 0.733, 0.7676, 0.733, 0.7676, 0.7321, 0.7599, 0.7321, 0.7599, 0.9996, 0.5677, 0.000549, 0.5677, 0.000549, 0.001038, 0.9996, 0.001038, 0.5781, 0.02454, 0.4745, 0.6194, 0.2885, 0.9512, 0.4911, 0.6472, 0.4886, 0.6458, 0.4886, 0.6434, 0.4948, 0.6434, 0.4933, 0.6484, 0.4957, 0.6487, 0.4955, 0.6505, 0.8427, 0.8248, 0.8427, 0.8248, 0.7421, 0.7747, 0.7421, 0.7747, 0.4886, 0.6434, 0.4962, 0.634, 0.4962, 0.6364, 0.4886, 0.6434, 0.4969, 0.6429, 0.4957, 0.6433, 0.9995, 0.5286, 0.9995, 0.5286, 0.9995, 0.1533, 0.9995, 0.1533, 0.6024, 0.8482, 0.5933, 0.9995, 0.2885, 0.9512, 0.5933, 0.9995, 0.5993, 0.8299, -0.00769, 0.7193, 0.7983, 0.997, 0.8148, 0.9894, 0.8148, 0.9894, 0.7983, 0.997, 0.4911, 0.6472, 0.4933, 0.6484, 0.4886, 0.6479, 0.4886, 0.6479, 0.4933, 0.6484, 0.4955, 0.6505, 0.7421, 0.7747, 0.7421, 0.7747, 0.733, 0.7676, 0.733, 0.7676, 0.4886, 0.6479, 0.4955, 0.6505, 0.4948, 0.6507, 0.4955, 0.6505, 0.4953, 0.6507, 0.4952, 0.6508, 0.4952, 0.6508, 0.4953, 0.6507, 0.4955, 0.6506, 0.4956, 0.6434, 0.4957, 0.6433, 0.4886, 0.634, 0.4886, 0.6434, 0.4957, 0.6433, 0.4948, 0.6434, 0.4955, 0.6505, 0.4952, 0.6508, 0.4948, 0.6507, 0.4948, 0.6507, 0.4952, 0.6508, 0.4955, 0.6506, 0.4857, 0.6656, 0.4756, 0.6437, -0.00769, 0.7193, 0.4756, 0.6437, 0.4857, 0.6656, 0.2885, 0.9512, 0.497, 0.6365, 0.497, 0.6428, 0.4969, 0.6429, 0.4957, 0.6433, 0.4969, 0.6429, 0.497, 0.6428, 0.4857, 0.6656, 0.5993, 0.8299, 0.6024, 0.8482, 0.5933, 0.9995, 0.6024, 0.8482, 0.5993, 0.8299, 0.4756, 0.6437, 0.4745, 0.6194, -0.00769, 0.7193, 0.4745, 0.6194, 0.4756, 0.6437, 0.2885, 0.9512, 0.4745, 0.6194, 0.5781, 0.02454, 0.4716, 0.001221, 0.4956, 0.6434, 0.4886, 0.634, 0.4948, 0.6434, 0.5781, 0.02454, 0.5858, 0.001526, 0.4716, 0.001221, 0.5858, 0.001526, 0.5781, 0.02454, -0.00769, 0.7193, 0.4955, 0.6506, 0.4955, 0.6505, 0.4957, 0.6487, 0.4955, 0.6505, 0.4955, 0.6506, 0.4953, 0.6507, 0.4886, 0.6479, 0.4886, 0.6458, 0.4911, 0.6472, 0.75, 0.0, 1.0, 0.0, 1.0, 0.0, 0.75, 0.0, 0.4886, 0.6489, 0.4948, 0.6507, 0.4886, 0.6479, 0.4948, 0.6507, 0.4933, 0.6484, 0.4886, 0.6479, 0.4911, 0.6472, 0.4886, 0.6458, 0.4886, 0.6479, 0.4886, 0.6479, 0.4933, 0.6484, 0.4911, 0.6472, 0.5933, 0.9995, -0.00769, 0.7193, 0.2885, 0.9512, 0.4886, 0.6434, 0.4886, 0.634, 0.4962, 0.634, 0.4886, 0.634, 0.4886, 0.6434, 0.4948, 0.6434, 0.4886, 0.6434, 0.4886, 0.6458, 0.4911, 0.6472, 0.5858, 0.001526, -0.00769, 0.7193, 0.472, 0.000488, 0.4957, 0.6433, 0.4956, 0.6434, 0.4948, 0.6434, 0.4886, 0.6489, 0.4886, 0.6479, 0.4948, 0.6507, 0.361, 0.4079, 0.4424, 0.4079, 0.4424, 0.4604, 0.361, 0.4604])
me_swimmer.materials.append(mat_01swimmermarquee)
me_swimmer.materials.append(mat_02swimmersnap)
me_swimmer.materials.append(mat_swimmeralpha)
me_swimmer.materials.append(mat_swimmerblack)
me_swimmer.materials.append(mat_swimmersidel)
me_swimmer.materials.append(mat_swimmercoincpo)
me_swimmer.materials.append(mat_swimmerback)
me_swimmer.materials.append(mat_swimmerwhite)
me_swimmer.materials.append(mat_swimmerred)
me_swimmer.materials.append(mat_swimmersider)
me_swimmer.materials.append(mat_swimmerinnercombo)
me_swimmer.use_remesh_fix_poles = True
me_swimmer.use_remesh_preserve_attributes = False
me_swimmer.update()

# ---- objects
ob_swimmer = bpy.data.objects.new('swimmer', me_swimmer)

# ---- transforms, parenting, visibility, modifiers, constraints
ob_swimmer.location = (0.3314, -0.5902, 1.01)
ob_swimmer.rotation_euler = (1.571, 0.0, 0.0)
_m = ob_swimmer.modifiers.new('Auto Smooth', 'NODES')
_m.node_group = ng_auto_smooth
_gi = [s.identifier for s in ng_auto_smooth.interface.items_tree if s.item_type == 'SOCKET' and s.in_out == 'INPUT']
_m[_gi[1]] = 1.047  # Angle
_m = ob_swimmer.modifiers.new('WeightedNormal', 'WEIGHTED_NORMAL')
_m.keep_sharp = True

# ---- collection membership
scene.collection.objects.link(ob_swimmer)

# ---- scene / render settings (as saved in the file)
scene.frame_start = 1; scene.frame_end = 250; scene.frame_set(1)
scene.render.engine = 'BLENDER_EEVEE_NEXT'
scene.cycles.use_denoising = False
scene.cycles.samples = 128
scene.cycles.sampling_pattern = 'TABULATED_SOBOL'
scene.cycles.use_adaptive_sampling = False
scene.cycles.use_light_tree = False
scene.view_settings.view_transform = 'Filmic'
bpy.context.view_layer.update()

# ---- added for rendering (the .blend has no active camera and no usable light): camera, sun
cam_auto = bpy.data.cameras.new('AutoCamera')
cam_auto.lens = 50.0
cam_auto.sensor_width = 36.0
cam_auto.clip_end = 1000.0
ob_auto_camera = bpy.data.objects.new('AutoCamera', cam_auto)
scene.collection.objects.link(ob_auto_camera)
ob_auto_camera.location = (2.15757, -2.6181, 2.37303)
ob_auto_camera.rotation_euler = (1.09748, -7.21219e-08, 0.694738)
scene.camera = ob_auto_camera
light_auto_sun = bpy.data.lights.new('AutoSun', 'SUN')
light_auto_sun.energy = 3.0
light_auto_sun.angle = 0.0523599
ob_auto_sun = bpy.data.objects.new('AutoSun', light_auto_sun)
scene.collection.objects.link(ob_auto_sun)
ob_auto_sun.rotation_euler = (0.872665, 0.174533, 0.523599)
bpy.context.view_layer.update()
